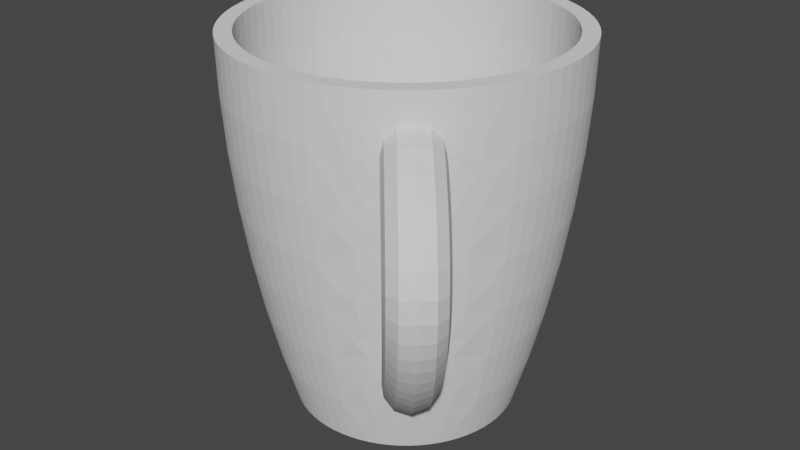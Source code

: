 # Source: Mug.blend  (saved by Blender 3.6.11; exported with 4.5.12 LTS)
import bpy
from mathutils import Matrix  # noqa: F401  (used for matrix-valued properties, if any)

bpy.ops.wm.read_factory_settings(use_empty=True)
scene = bpy.context.scene
scene.name = 'Scene'

# ---- collections
col_collection = bpy.data.collections.new('Collection'); scene.collection.children.link(col_collection)

# ---- world
world_world = bpy.data.worlds.new('World'); scene.world = world_world
world_world.use_nodes = True; world_world.node_tree.nodes.clear()
_N = world_world.node_tree.nodes; _L = world_world.node_tree.links
n0 = _N.new('ShaderNodeOutputWorld'); n0.name = 'World Output'; n0.location = (300, 300)
n1 = _N.new('ShaderNodeBackground'); n1.name = 'Background'; n1.location = (10, 300)
n1.inputs[0].default_value = (0.05088, 0.05088, 0.05088, 1.0)
_L.new(n1.outputs[0], n0.inputs[0])
n0.is_active_output = True
world_world.color = (0.05088, 0.05088, 0.05088)
world_world.use_sun_shadow = False
world_world.sun_shadow_jitter_overblur = 0.0

# ---- meshes
me_mug = bpy.data.meshes.new('mug')
me_mug.from_pydata([(-62.61, 31.65, -50.1), (-61.18, 29.87, -50.1), (-63.75, 27.6, -37.89), (-65.35, 29.59, -37.91), (-63.89, 33.55, -50.1), (-66.77, 31.72, -37.93), (-64.99, 35.56, -50.1), (-68.01, 33.97, -37.94), (-65.91, 37.66, -50.1), (-69.06, 36.33, -37.96), (-66.65, 39.82, -50.1), (-69.9, 38.79, -37.97), (-67.2, 42.05, -50.1), (-70.52, 41.31, -37.98), (-67.55, 44.31, -50.1), (-70.92, 43.89, -37.99), (-67.7, 46.6, -50.1), (-71.1, 46.49, -38.0), (-67.65, 48.89, -50.1), (-71.05, 49.1, -38.0), (-67.4, 51.16, -50.1), (-70.76, 51.7, -38.0), (-66.96, 53.41, -50.1), (-70.25, 54.26, -37.99), (-66.32, 55.61, -50.1), (-69.52, 56.77, -37.98), (-65.49, 57.74, -50.1), (-68.58, 59.19, -37.97), (-64.48, 59.8, -50.1), (-67.43, 61.51, -37.96), (-63.29, 61.76, -50.1), (-66.09, 63.72, -37.94), (-61.94, 63.6, -50.1), (-64.57, 65.8, -37.93), (-60.43, 65.33, -50.1), (-62.88, 67.72, -37.91), (-58.78, 66.91, -50.1), (-61.04, 69.49, -37.89), (-65.95, 25.67, -25.54), (-67.68, 27.84, -25.57), (-69.24, 30.16, -25.6), (-70.6, 32.63, -25.62), (-71.76, 35.22, -25.65), (-72.68, 37.91, -25.67), (-73.37, 40.69, -25.68), (-73.82, 43.53, -25.69), (-74.02, 46.41, -25.7), (-73.96, 49.29, -25.7), (-73.64, 52.16, -25.7), (-73.08, 54.99, -25.69), (-72.27, 57.75, -25.68), (-71.23, 60.41, -25.67), (-69.96, 62.97, -25.65), (-68.48, 65.39, -25.62), (-66.82, 67.66, -25.6), (-64.97, 69.76, -25.57), (-62.97, 71.68, -25.54), (-67.76, 24.08, -13.09), (-69.62, 26.4, -13.12), (-71.29, 28.89, -13.15), (-72.75, 31.53, -13.17), (-73.99, 34.31, -13.19), (-74.99, 37.21, -13.21), (-75.74, 40.2, -13.22), (-76.22, 43.25, -13.24), (-76.43, 46.34, -13.24), (-76.37, 49.45, -13.24), (-76.03, 52.54, -13.24), (-75.42, 55.58, -13.24), (-74.55, 58.54, -13.22), (-73.43, 61.41, -13.21), (-72.06, 64.16, -13.19), (-70.48, 66.75, -13.17), (-68.68, 69.19, -13.15), (-66.71, 71.44, -13.12), (-64.56, 73.49, -13.09), (-69.18, 22.84, -0.5476), (-71.14, 25.28, -0.5694), (-72.91, 27.9, -0.5899), (-74.45, 30.69, -0.6087), (-75.76, 33.62, -0.6253), (-76.82, 36.67, -0.6394), (-77.6, 39.82, -0.6507), (-78.11, 43.04, -0.6589), (-78.33, 46.3, -0.6639), (-78.27, 49.57, -0.6656), (-77.91, 52.82, -0.6639), (-77.27, 56.03, -0.6589), (-76.35, 59.16, -0.6507), (-75.17, 62.18, -0.6394), (-73.73, 65.07, -0.6253), (-72.05, 67.81, -0.6087), (-70.16, 70.37, -0.5899), (-68.07, 72.75, -0.5694), (-65.81, 74.92, -0.5476), (-70.21, 21.93, 12.06), (-72.25, 24.48, 12.05), (-74.09, 27.21, 12.04), (-75.7, 30.11, 12.03), (-77.05, 33.15, 12.02), (-78.14, 36.31, 12.01), (-78.95, 39.58, 12.0), (-79.48, 42.91, 12.0), (-79.71, 46.28, 12.0), (-79.64, 49.66, 12.0), (-79.27, 53.02, 12.0), (-78.61, 56.34, 12.0), (-77.66, 59.57, 12.0), (-76.43, 62.7, 12.01), (-74.94, 65.7, 12.02), (-73.21, 68.54, 12.03), (-71.24, 71.21, 12.04), (-69.07, 73.68, 12.05), (-66.71, 75.94, 12.06), (-70.83, 21.39, 24.72), (-72.94, 24.01, 24.72), (-74.82, 26.82, 24.71), (-76.47, 29.79, 24.71), (-77.85, 32.9, 24.71), (-78.96, 36.14, 24.7), (-79.78, 39.46, 24.7), (-80.31, 42.85, 24.7), (-80.54, 46.28, 24.7), (-80.47, 49.71, 24.7), (-80.1, 53.13, 24.7), (-79.43, 56.5, 24.7), (-78.46, 59.79, 24.7), (-77.22, 62.98, 24.7), (-75.7, 66.05, 24.71), (-73.93, 68.96, 24.71), (-71.92, 71.69, 24.71), (-69.69, 74.23, 24.72), (-67.26, 76.56, 24.72), (-71.04, 21.2, 37.4), (-73.19, 23.88, 37.4), (-75.1, 26.74, 37.4), (-76.76, 29.75, 37.4), (-78.14, 32.89, 37.4), (-79.25, 36.14, 37.4), (-80.07, 39.48, 37.4), (-80.59, 42.87, 37.4), (-80.82, 46.3, 37.4), (-80.75, 49.73, 37.4), (-80.38, 53.15, 37.4), (-79.71, 56.52, 37.4), (-78.75, 59.82, 37.4), (-77.51, 63.02, 37.4), (-75.99, 66.1, 37.4), (-74.21, 69.04, 37.4), (-72.18, 71.81, 37.4), (-69.92, 74.39, 37.4), (-67.44, 76.77, 37.4), (-68.21, 23.69, 37.4), (-70.16, 26.11, 37.4), (-71.89, 28.69, 37.4), (-73.38, 31.41, 37.4), (-74.64, 34.26, 37.4), (-75.64, 37.2, 37.4), (-76.38, 40.21, 37.4), (-76.85, 43.28, 37.4), (-77.06, 46.38, 37.4), (-76.99, 49.49, 37.4), (-76.66, 52.58, 37.4), (-76.06, 55.63, 37.4), (-75.19, 58.61, 37.4), (-74.06, 61.51, 37.4), (-72.69, 64.29, 37.4), (-71.08, 66.95, 37.4), (-69.25, 69.46, 37.4), (-67.2, 71.8, 37.4), (-64.96, 73.95, 37.4), (-68.02, 23.86, 25.28), (-69.93, 26.23, 25.28), (-71.63, 28.77, 25.27), (-73.12, 31.45, 25.27), (-74.37, 34.27, 25.27), (-75.37, 37.19, 25.27), (-76.11, 40.2, 25.26), (-76.59, 43.26, 25.26), (-76.8, 46.36, 25.26), (-76.74, 49.47, 25.26), (-76.4, 52.56, 25.26), (-75.8, 55.61, 25.26), (-74.92, 58.59, 25.26), (-73.8, 61.48, 25.27), (-72.43, 64.24, 25.27), (-70.83, 66.88, 25.27), (-69.01, 69.35, 25.27), (-66.99, 71.65, 25.28), (-64.79, 73.75, 25.28), (-67.45, 24.35, 13.18), (-69.3, 26.66, 13.17), (-70.96, 29.12, 13.16), (-72.41, 31.74, 13.15), (-73.64, 34.49, 13.14), (-74.63, 37.36, 13.13), (-75.36, 40.3, 13.13), (-75.83, 43.32, 13.12), (-76.04, 46.37, 13.12), (-75.98, 49.42, 13.12), (-75.65, 52.47, 13.12), (-75.05, 55.46, 13.12), (-74.19, 58.39, 13.13), (-73.08, 61.22, 13.13), (-71.73, 63.93, 13.14), (-70.17, 66.5, 13.15), (-68.39, 68.91, 13.16), (-66.42, 71.14, 13.17), (-64.29, 73.19, 13.18), (-66.51, 25.18, 1.121), (-68.29, 27.38, 1.102), (-69.88, 29.75, 1.084), (-71.28, 32.27, 1.067), (-72.46, 34.92, 1.053), (-73.41, 37.68, 1.04), (-74.12, 40.53, 1.031), (-74.58, 43.44, 1.023), (-74.79, 46.39, 1.019), (-74.73, 49.34, 1.017), (-74.4, 52.28, 1.019), (-73.82, 55.18, 1.023), (-72.99, 58.01, 1.031), (-71.92, 60.74, 1.04), (-70.62, 63.35, 1.053), (-69.11, 65.83, 1.067), (-67.4, 68.14, 1.084), (-65.51, 70.29, 1.102), (-63.47, 72.25, 1.121), (-65.21, 26.32, -10.88), (-66.89, 28.41, -10.9), (-68.4, 30.66, -10.93), (-69.72, 33.04, -10.95), (-70.84, 35.55, -10.97), (-71.75, 38.17, -10.98), (-72.42, 40.87, -11.0), (-72.86, 43.63, -11.01), (-73.05, 46.43, -11.01), (-72.99, 49.23, -11.01), (-72.68, 52.02, -11.01), (-72.13, 54.77, -11.01), (-71.35, 57.45, -11.0), (-70.33, 60.04, -10.98), (-69.1, 62.52, -10.97), (-67.66, 64.86, -10.95), (-66.05, 67.06, -10.93), (-64.26, 69.09, -10.9), (-62.33, 70.95, -10.88), (-63.56, 27.78, -22.8), (-65.12, 29.73, -22.83), (-66.53, 31.82, -22.85), (-67.76, 34.05, -22.87), (-68.8, 36.38, -22.89), (-69.63, 38.82, -22.91), (-70.26, 41.33, -22.92), (-70.66, 43.89, -22.93), (-70.84, 46.48, -22.94), (-70.78, 49.09, -22.94), (-70.5, 51.68, -22.94), (-69.99, 54.23, -22.93), (-69.26, 56.72, -22.92), (-68.32, 59.12, -22.91), (-67.17, 61.43, -22.89), (-65.84, 63.61, -22.87), (-64.34, 65.66, -22.85), (-62.67, 67.56, -22.83), (-60.87, 69.29, -22.8), (-61.55, 29.54, -34.63), (-62.98, 31.33, -34.64), (-64.27, 33.25, -34.66), (-65.38, 35.28, -34.68), (-66.33, 37.41, -34.69), (-67.08, 39.62, -34.7), (-67.65, 41.89, -34.71), (-68.01, 44.21, -34.72), (-68.17, 46.56, -34.72), (-68.12, 48.92, -34.72), (-67.86, 51.26, -34.72), (-67.4, 53.56, -34.72), (-66.75, 55.82, -34.71), (-65.89, 58.0, -34.7), (-64.86, 60.1, -34.69), (-63.65, 62.09, -34.68), (-62.28, 63.96, -34.66), (-60.76, 65.69, -34.64), (-59.11, 67.28, -34.63), (-59.19, 31.61, -46.34), (-60.48, 33.22, -46.34), (-61.62, 34.93, -46.34), (-62.62, 36.73, -46.34), (-63.45, 38.62, -46.34), (-64.11, 40.57, -46.34), (-64.6, 42.57, -46.34), (-64.92, 44.6, -46.34), (-65.05, 46.66, -46.34), (-65.01, 48.71, -46.34), (-64.79, 50.76, -46.34), (-64.39, 52.78, -46.34), (-63.81, 54.76, -46.34), (-63.07, 56.68, -46.34), (-62.16, 58.53, -46.34), (-61.09, 60.29, -46.34), (-59.88, 61.95, -46.34), (-58.52, 63.5, -46.34), (-57.03, 64.92, -46.34), (-31.46, 13.01, 37.4), (-34.48, 12.27, 37.4), (-33.74, 8.579, 37.4), (-30.41, 9.398, 37.4), (-28.52, 14.01, 37.4), (-27.15, 10.5, 37.4), (-25.68, 15.26, 37.4), (-24.01, 11.89, 37.4), (-22.96, 16.76, 37.4), (-21.0, 13.55, 37.4), (-20.37, 18.49, 37.4), (-18.15, 15.46, 37.4), (-17.95, 20.44, 37.4), (-15.47, 17.61, 37.4), (-31.54, 13.25, 25.28), (-34.53, 12.52, 25.28), (-28.62, 14.25, 25.28), (-25.79, 15.49, 25.28), (-23.09, 16.98, 25.28), (-20.52, 18.7, 25.28), (-18.12, 20.63, 25.28), (-31.75, 13.98, 13.18), (-34.68, 13.26, 13.18), (-28.89, 14.95, 13.17), (-26.13, 16.17, 13.17), (-23.48, 17.63, 13.17), (-20.97, 19.31, 13.18), (-18.62, 21.2, 13.18), (-32.1, 15.18, 1.114), (-34.92, 14.48, 1.121), (-29.35, 16.12, 1.11), (-26.68, 17.29, 1.109), (-24.13, 18.7, 1.11), (-21.71, 20.32, 1.114), (-19.44, 22.13, 1.121), (-32.59, 16.84, -10.89), (-35.26, 16.18, -10.88), (-29.98, 17.73, -10.89), (-27.45, 18.84, -10.89), (-25.03, 20.18, -10.89), (-22.73, 21.71, -10.89), (-20.59, 23.43, -10.88), (-33.21, 18.96, -22.81), (-35.69, 18.34, -22.8), (-30.78, 19.78, -22.81), (-28.42, 20.82, -22.82), (-26.17, 22.06, -22.81), (-24.04, 23.49, -22.81), (-22.04, 25.09, -22.8), (-33.95, 21.52, -34.63), (-36.22, 20.97, -34.63), (-31.75, 22.28, -34.64), (-29.61, 23.22, -34.64), (-27.56, 24.34, -34.64), (-25.62, 25.64, -34.63), (-23.81, 27.1, -34.63), (-34.83, 24.54, -46.34), (-36.83, 24.05, -46.34), (-32.88, 25.2, -46.34), (-31.0, 26.03, -46.34), (-29.19, 27.02, -46.34), (-27.48, 28.17, -46.34), (-25.88, 29.46, -46.34), (-59.59, 28.21, -50.1), (-61.97, 25.75, -37.9), (-57.87, 26.7, -50.1), (-60.03, 24.05, -37.91), (-56.02, 25.35, -50.1), (-57.94, 22.52, -37.92), (-54.06, 24.17, -50.1), (-55.72, 21.18, -37.93), (-52.01, 23.15, -50.1), (-53.39, 20.03, -37.94), (-49.87, 22.33, -50.1), (-50.97, 19.09, -37.94), (-47.67, 21.69, -50.1), (-48.47, 18.36, -37.94), (-45.43, 21.24, -50.1), (-45.92, 17.86, -37.93), (-43.15, 21.0, -50.1), (-43.34, 17.58, -37.92), (-40.86, 20.95, -50.1), (-40.76, 17.53, -37.91), (-38.58, 21.1, -50.1), (-38.18, 17.7, -37.9), (-36.31, 21.45, -50.1), (-35.64, 18.09, -37.89), (-64.0, 23.65, -25.56), (-61.87, 21.78, -25.58), (-59.58, 20.1, -25.6), (-57.14, 18.62, -25.61), (-54.57, 17.36, -25.61), (-51.9, 16.32, -25.62), (-49.16, 15.53, -25.61), (-46.35, 14.97, -25.61), (-43.51, 14.67, -25.6), (-40.67, 14.61, -25.58), (-37.85, 14.79, -25.56), (-35.07, 15.22, -25.54), (-65.67, 21.91, -13.11), (-63.39, 19.91, -13.13), (-60.92, 18.1, -13.14), (-58.3, 16.51, -13.15), (-55.55, 15.15, -13.16), (-52.68, 14.04, -13.16), (-49.72, 13.18, -13.16), (-46.71, 12.59, -13.15), (-43.66, 12.26, -13.14), (-40.61, 12.2, -13.13), (-37.58, 12.4, -13.11), (-34.6, 12.86, -13.09), (-66.98, 20.54, -0.5633), (-64.57, 18.43, -0.5766), (-61.98, 16.52, -0.5873), (-59.21, 14.85, -0.5951), (-56.31, 13.42, -0.5999), (-53.29, 12.24, -0.6015), (-50.17, 11.34, -0.5999), (-46.99, 10.71, -0.5951), (-43.78, 10.37, -0.5873), (-40.57, 10.3, -0.5766), (-37.37, 10.52, -0.5633), (-34.23, 11.0, -0.5476), (-67.92, 19.55, 12.05), (-65.42, 17.36, 12.05), (-62.73, 15.38, 12.04), (-59.86, 13.64, 12.04), (-56.86, 12.16, 12.03), (-53.73, 10.95, 12.03), (-50.5, 10.01, 12.03), (-47.21, 9.36, 12.04), (-43.88, 9.001, 12.04), (-40.54, 8.935, 12.05), (-37.23, 9.158, 12.05), (-33.96, 9.664, 12.06), (-68.48, 18.94, 24.72), (-65.92, 16.7, 24.72), (-63.17, 14.68, 24.71), (-60.25, 12.91, 24.71), (-57.18, 11.4, 24.71), (-53.99, 10.16, 24.71), (-50.7, 9.205, 24.71), (-47.35, 8.542, 24.71), (-43.95, 8.175, 24.71), (-40.54, 8.105, 24.72), (-37.15, 8.333, 24.72), (-33.8, 8.852, 24.72), (-68.66, 18.72, 37.4), (-66.08, 16.46, 37.4), (-63.3, 14.43, 37.4), (-60.37, 12.65, 37.4), (-57.28, 11.14, 37.4), (-54.08, 9.895, 37.4), (-50.78, 8.936, 37.4), (-47.41, 8.269, 37.4), (-44.0, 7.898, 37.4), (-40.56, 7.826, 37.4), (-37.14, 8.053, 37.4), (-66.06, 21.44, 37.4), (-65.9, 21.64, 25.28), (-63.72, 19.4, 37.4), (-63.58, 19.61, 25.28), (-61.22, 17.56, 37.4), (-61.1, 17.79, 25.27), (-58.56, 15.95, 37.4), (-58.45, 16.19, 25.27), (-55.77, 14.58, 37.4), (-55.68, 14.82, 25.27), (-52.87, 13.46, 37.4), (-52.79, 13.7, 25.27), (-49.89, 12.59, 37.4), (-49.82, 12.84, 25.27), (-46.84, 11.99, 37.4), (-46.78, 12.24, 25.27), (-43.75, 11.65, 37.4), (-43.71, 11.91, 25.27), (-40.65, 11.59, 37.4), (-40.63, 11.84, 25.28), (-37.55, 11.79, 37.4), (-37.56, 12.05, 25.28), (-65.38, 22.2, 13.17), (-63.12, 20.21, 13.17), (-60.69, 18.43, 13.16), (-58.1, 16.86, 13.16), (-55.38, 15.52, 13.15), (-52.55, 14.42, 13.15), (-49.63, 13.57, 13.15), (-46.66, 12.99, 13.16), (-43.65, 12.66, 13.16), (-40.63, 12.6, 13.17), (-37.63, 12.8, 13.17), (-64.52, 23.1, 1.107), (-62.35, 21.2, 1.095), (-60.0, 19.48, 1.086), (-57.51, 17.96, 1.079), (-54.88, 16.67, 1.075), (-52.15, 15.6, 1.074), (-49.33, 14.79, 1.075), (-46.46, 14.22, 1.079), (-43.56, 13.91, 1.086), (-40.65, 13.85, 1.095), (-37.76, 14.05, 1.107), (-63.33, 24.36, -10.9), (-61.26, 22.55, -10.91), (-59.04, 20.92, -10.92), (-56.67, 19.48, -10.93), (-54.18, 18.25, -10.94), (-51.59, 17.25, -10.94), (-48.92, 16.47, -10.94), (-46.2, 15.94, -10.93), (-43.45, 15.64, -10.92), (-40.69, 15.58, -10.91), (-37.95, 15.77, -10.9), (-61.8, 25.95, -22.82), (-59.88, 24.26, -22.83), (-57.81, 22.75, -22.85), (-55.61, 21.41, -22.86), (-53.29, 20.27, -22.86), (-50.88, 19.34, -22.86), (-48.4, 18.62, -22.86), (-45.87, 18.12, -22.86), (-43.31, 17.84, -22.85), (-40.75, 17.79, -22.83), (-38.2, 17.96, -22.82), (-59.94, 27.87, -34.64), (-58.19, 26.34, -34.65), (-56.31, 24.96, -34.66), (-54.31, 23.75, -34.66), (-52.21, 22.72, -34.67), (-50.03, 21.87, -34.67), (-47.78, 21.22, -34.67), (-45.48, 20.76, -34.66), (-43.16, 20.51, -34.66), (-40.83, 20.46, -34.65), (-38.51, 20.62, -34.64), (-57.76, 30.13, -46.34), (-56.21, 28.77, -46.34), (-54.55, 27.55, -46.34), (-52.79, 26.49, -46.34), (-50.94, 25.58, -46.34), (-49.02, 24.83, -46.34), (-47.05, 24.26, -46.34), (-45.03, 23.86, -46.34), (-42.98, 23.64, -46.34), (-40.92, 23.59, -46.34), (-38.87, 23.73, -46.34), (-58.02, 50.56, -50.1), (-61.7, 55.92, -50.1), (-54.77, 55.1, -50.1), (-63.95, 52.6, -50.1), (-59.31, 45.34, -50.1), (-64.09, 48.55, -50.1), (-64.8, 44.67, -50.1), (-60.91, 37.57, -50.1), (-61.16, 33.19, -50.1), (-57.23, 33.33, -50.1), (-51.61, 45.56, -50.1), (-46.82, 47.69, -50.1), (-45.4, 43.73, -50.1), (-50.72, 50.85, -50.1), (-56.24, 41.12, -50.1), (-62.97, 41.18, -50.1), (-59.04, 60.06, -50.1), (-59.1, 63.77, -50.1), (-55.32, 62.97, -50.1), (-44.92, 51.13, -50.1), (-41.46, 47.19, -50.1), (-49.34, 40.26, -50.1), (-53.29, 36.8, -50.1), (-48.39, 55.08, -50.1), (-51.85, 59.02, -50.1), (-48.89, 47.66, -46.34), (-41.46, 47.19, -46.34), (-44.57, 50.74, -46.34), (-45.0, 44.08, -46.34), (-61.22, 51.89, -46.34), (-57.8, 47.33, -46.34), (-54.9, 53.37, -46.34), (-62.59, 48.49, -46.34), (-59.12, 34.45, -46.34), (-58.68, 37.76, -46.34), (-55.64, 34.73, -46.34), (-57.37, 62.13, -46.34), (-57.52, 58.9, -46.34), (-53.92, 61.38, -46.34), (-54.09, 42.37, -46.34), (-60.75, 42.08, -46.34), (-48.55, 40.96, -46.34), (-52.1, 37.84, -46.34), (-47.69, 54.28, -46.34), (-50.8, 57.83, -46.34), (-62.62, 45.29, -46.34), (-60.39, 55.71, -46.34), (-39.4, 36.89, -50.1), (-38.76, 41.74, -50.1), (-34.53, 39.3, -50.1), (-40.43, 42.04, -50.1), (-27.45, 27.44, -50.1), (-31.78, 27.52, -50.1), (-27.6, 31.41, -50.1), (-27.82, 24.76, -50.1), (-34.38, 24.03, -50.1), (-31.92, 22.73, -50.1), (-37.34, 26.6, -50.1), (-34.09, 22.0, -50.1), (-25.92, 26.03, -50.1), (-24.13, 27.47, -50.1), (-37.99, 43.25, -50.1), (-38.37, 31.75, -50.1), (-31.06, 35.36, -50.1), (-29.83, 23.66, -50.1), (-39.03, 42.29, -46.34), (-39.61, 37.93, -46.34), (-35.22, 40.1, -46.34), (-40.53, 42.56, -46.34), (-32.76, 29.5, -46.34), (-28.86, 29.43, -46.34), (-28.99, 33.0, -46.34), (-35.09, 26.37, -46.34), (-37.76, 28.67, -46.34), (-38.34, 43.64, -46.34), (-38.68, 33.3, -46.34), (-32.11, 36.55, -46.34), (-43.96, 39.81, -50.1), (-57.87, 29.45, -50.1), (-53.49, 29.13, -50.1), (-39.0, 23.1, -50.1), (-41.82, 25.11, -50.1), (-44.1, 31.41, -50.1), (-48.99, 34.07, -50.1), (-49.79, 27.05, -50.1), (-46.45, 24.8, -50.1), (-43.46, 41.27, -46.34), (-48.42, 28.1, -46.34), (-42.41, 27.99, -46.34), (-45.71, 34.83, -46.34), (-45.77, 25.65, -46.34), (-52.42, 31.21, -46.34), (-56.25, 31.29, -46.34), (-39.32, 25.65, -46.34), (-15.87, 18.07, 18.66), (-13.67, 15.56, 17.59), (-15.9, 13.41, 18.44), (-18.22, 16.09, 19.52), (-11.72, 13.34, 16.03), (-13.84, 11.03, 16.82), (-10.07, 11.46, 14.1), (-12.08, 8.99, 14.8), (-8.748, 9.958, 11.85), (-10.69, 7.368, 12.44), (-7.865, 8.953, 9.329), (-9.743, 6.257, 9.789), (-7.525, 8.566, 6.666), (-9.347, 5.773, 6.995), (-7.675, 8.737, 4.092), (-9.457, 5.867, 4.333), (-8.094, 9.213, 1.716), (-9.86, 6.295, 1.849), (-8.656, 9.853, -0.4626), (-10.43, 6.92, -0.4675), (-9.333, 10.62, -2.565), (-11.15, 7.704, -2.733), (-10.14, 11.54, -4.701), (-12.02, 8.663, -5.055), (-11.07, 12.6, -6.873), (-13.03, 9.789, -7.428), (-12.12, 13.8, -9.081), (-14.2, 11.08, -9.851), (-13.3, 15.13, -11.33), (-15.51, 12.53, -12.32), (-14.59, 16.61, -13.61), (-16.96, 14.15, -14.83), (-16.02, 18.24, -15.93), (-18.57, 15.94, -17.39), (-17.58, 20.01, -18.29), (-20.34, 17.91, -20.0), (-19.28, 21.94, -20.67), (-22.28, 20.07, -22.64), (-17.28, 11.64, 20.65), (-19.96, 14.7, 21.8), (-14.88, 8.902, 18.85), (-12.82, 6.556, 16.56), (-11.18, 4.678, 13.83), (-10.03, 3.369, 10.73), (-9.51, 2.766, 7.424), (-9.577, 2.837, 4.332), (-9.997, 3.309, 1.482), (-10.63, 4.021, -1.166), (-11.43, 4.93, -3.753), (-12.42, 6.053, -6.401), (-13.59, 7.379, -9.104), (-14.94, 8.906, -11.86), (-16.46, 10.63, -14.65), (-18.15, 12.55, -17.49), (-20.03, 14.68, -20.37), (-22.09, 17.02, -23.28), (-24.36, 19.6, -26.21), (-17.41, 10.53, 23.58), (-20.57, 14.13, 24.87), (-14.59, 7.331, 21.5), (-12.19, 4.592, 18.8), (-10.26, 2.396, 15.57), (-8.902, 0.856, 11.88), (-8.258, 0.1247, 7.901), (-8.313, 0.1877, 4.21), (-8.795, 0.7382, 0.8587), (-9.532, 1.578, -2.212), (-10.47, 2.652, -5.185), (-11.64, 3.98, -8.204), (-13.01, 5.547, -11.27), (-14.59, 7.347, -14.37), (-16.37, 9.375, -17.49), (-18.36, 11.63, -20.65), (-20.55, 14.13, -23.83), (-22.96, 16.88, -27.01), (-25.61, 19.89, -30.19), (-16.17, 10.31, 26.48), (-19.81, 14.49, 27.95), (-12.96, 6.615, 24.07), (-10.24, 3.471, 20.94), (-8.059, 0.958, 17.19), (-6.544, -0.7992, 12.9), (-5.826, -1.647, 8.287), (-5.894, -1.598, 3.979), (-6.465, -0.9756, 0.08944), (-7.334, -0.01244, -3.434), (-8.442, 1.223, -6.811), (-9.804, 2.747, -10.21), (-11.4, 4.542, -13.63), (-13.24, 6.599, -17.07), (-15.29, 8.912, -20.52), (-17.58, 11.48, -23.97), (-20.1, 14.32, -27.43), (-22.86, 17.43, -30.86), (-25.89, 20.85, -34.24), (-13.92, 11.12, 28.59), (-17.92, 15.74, 30.19), (-10.4, 7.047, 25.94), (-7.415, 3.593, 22.48), (-5.054, 0.8486, 18.34), (-3.427, -1.058, 13.65), (-2.645, -1.998, 8.651), (-2.69, -1.995, 3.897), (-3.3, -1.347, -0.44), (-4.253, -0.3065, -4.363), (-5.478, 1.044, -8.104), (-6.988, 2.716, -11.85), (-8.764, 4.689, -15.6), (-10.8, 6.949, -19.35), (-13.08, 9.491, -23.11), (-15.61, 12.32, -26.85), (-18.4, 15.43, -30.57), (-21.46, 18.85, -34.25), (-24.81, 22.6, -37.83), (-11.35, 12.92, 29.37), (-15.52, 17.66, 31.01), (-7.672, 8.734, 26.64), (-4.568, 5.2, 23.09), (-2.126, 2.42, 18.88), (-0.4414, 0.5025, 14.21), (0.4264, -0.4853, 9.321), (0.5123, -0.5832, 4.511), (0.0, 0.0, 0.0), (-0.9039, 1.029, -4.133), (-2.113, 2.406, -8.084), (-3.634, 4.137, -12.04), (-5.444, 6.197, -16.01), (-7.53, 8.572, -19.97), (-9.886, 11.25, -23.94), (-12.51, 14.24, -27.9), (-15.42, 17.55, -31.83), (-18.62, 21.2, -35.71), (-22.14, 25.21, -39.48), (-21.94, 13.59, 20.03), (-26.51, 11.23, 21.67), (-24.36, 12.54, 16.76), (-23.13, 12.69, 23.98), (-19.5, 15.4, 16.72), (-22.2, 14.09, 12.33), (-27.33, 11.59, 12.42), (-26.22, 12.94, 4.208), (-21.21, 15.23, 7.477), (-25.13, 12.9, 8.878), (-21.76, 15.56, 2.375), (-16.48, 16.78, 34.04), (-15.48, 17.62, 34.2), (-25.87, 25.08, -47.41), (-23.11, 26.3, -44.8), (-29.3, 11.37, 7.374), (-16.63, 18.93, 5.478), (-23.56, 18.15, -18.07), (-29.4, 15.43, -18.82), (-26.96, 17.33, -22.72), (-27.36, 15.44, -14.63), (-16.2, 18.44, 12.06), (-25.55, 23.66, -42.68), (-29.88, 18.42, -32.54), (-29.22, 10.49, 17.46), (-28.94, 20.81, -39.72), (-32.61, 21.13, -45.79), (-30.54, 12.95, -7.375), (-26.81, 10.83, 27.36), (-17.15, 19.52, -1.091), (-17.76, 20.22, -7.642), (-22.55, 16.61, -7.277), (-26.38, 13.46, -0.1962), (-23.06, 15.45, -2.178), (-27.24, 13.74, -4.642), (-27.27, 14.63, -10.07), (-22.35, 17.71, -12.42), (-29.52, 9.706, 32.82), (-18.47, 21.03, -14.17), (-22.92, 12.61, 28.29), (-25.49, 11.24, 32.71), (-29.06, 22.85, -46.51), (-28.26, 17.85, -27.5), (-21.25, 13.43, 33.05), (-21.73, 64.52, -50.1), (-23.32, 66.17, -50.1), (-20.92, 68.61, -37.91), (-19.16, 66.78, -37.89), (-25.04, 67.68, -50.1), (-22.85, 70.3, -37.93), (-26.89, 69.03, -50.1), (-24.92, 71.82, -37.94), (-28.85, 70.22, -50.1), (-27.13, 73.16, -37.96), (-30.9, 71.23, -50.1), (-29.46, 74.31, -37.97), (-33.04, 72.05, -50.1), (-31.88, 75.26, -37.98), (-35.24, 72.69, -50.1), (-34.38, 75.99, -37.99), (-37.48, 73.14, -50.1), (-36.94, 76.5, -38.0), (-39.76, 73.39, -50.1), (-39.54, 76.78, -38.0), (-42.05, 73.43, -50.1), (-42.15, 76.83, -38.0), (-44.34, 73.28, -50.1), (-44.76, 76.66, -37.99), (-46.6, 72.93, -50.1), (-47.33, 76.26, -37.98), (-48.82, 72.39, -50.1), (-49.86, 75.63, -37.97), (-50.99, 71.65, -50.1), (-52.31, 74.79, -37.96), (-53.09, 70.72, -50.1), (-54.68, 73.75, -37.94), (-55.09, 69.62, -50.1), (-56.93, 72.51, -37.93), (-57.0, 68.35, -50.1), (-59.06, 71.08, -37.91), (-18.88, 70.71, -25.57), (-16.96, 68.71, -25.54), (-20.99, 72.55, -25.6), (-23.26, 74.22, -25.62), (-25.68, 75.69, -25.65), (-28.23, 76.96, -25.67), (-30.9, 78.01, -25.68), (-33.66, 78.81, -25.69), (-36.49, 79.38, -25.7), (-39.35, 79.69, -25.7), (-42.24, 79.75, -25.7), (-45.11, 79.55, -25.69), (-47.95, 79.11, -25.68), (-50.73, 78.42, -25.67), (-53.43, 77.49, -25.65), (-56.02, 76.34, -25.62), (-58.49, 74.98, -25.6), (-60.81, 73.42, -25.57), (-17.21, 72.44, -13.12), (-15.15, 70.3, -13.09), (-19.46, 74.42, -13.15), (-21.89, 76.21, -13.17), (-24.49, 77.8, -13.19), (-27.23, 79.16, -13.21), (-30.1, 80.29, -13.22), (-33.07, 81.16, -13.24), (-36.11, 81.77, -13.24), (-39.2, 82.1, -13.24), (-42.3, 82.17, -13.24), (-45.4, 81.95, -13.24), (-48.45, 81.47, -13.22), (-51.44, 80.73, -13.21), (-54.34, 79.73, -13.19), (-57.12, 78.49, -13.17), (-59.76, 77.02, -13.15), (-62.25, 75.35, -13.12), (-15.9, 73.81, -0.5694), (-13.73, 71.55, -0.5476), (-18.27, 75.9, -0.5899), (-20.84, 77.79, -0.6087), (-23.58, 79.46, -0.6253), (-26.47, 80.9, -0.6394), (-29.49, 82.09, -0.6507), (-32.62, 83.01, -0.6589), (-35.82, 83.65, -0.6639), (-39.07, 84.0, -0.6656), (-42.35, 84.07, -0.6639), (-45.61, 83.85, -0.6589), (-48.82, 83.34, -0.6507), (-51.97, 82.55, -0.6394), (-55.03, 81.5, -0.6253), (-57.96, 80.19, -0.6087), (-60.75, 78.64, -0.5899), (-63.37, 76.88, -0.5694), (-14.97, 74.81, 12.05), (-12.71, 72.45, 12.06), (-17.44, 76.98, 12.04), (-20.1, 78.94, 12.03), (-22.95, 80.68, 12.02), (-25.94, 82.17, 12.01), (-29.07, 83.39, 12.0), (-32.31, 84.34, 12.0), (-35.62, 85.01, 12.0), (-38.99, 85.37, 12.0), (-42.37, 85.44, 12.0), (-45.74, 85.21, 12.0), (-49.07, 84.69, 12.0), (-52.33, 83.88, 12.01), (-55.5, 82.79, 12.02), (-58.54, 81.43, 12.03), (-61.44, 79.83, 12.04), (-64.17, 77.99, 12.05), (-14.41, 75.43, 24.72), (-12.08, 72.99, 24.72), (-16.95, 77.66, 24.71), (-19.69, 79.67, 24.71), (-22.6, 81.44, 24.71), (-25.66, 82.95, 24.7), (-28.85, 84.2, 24.7), (-32.15, 85.16, 24.7), (-35.51, 85.83, 24.7), (-38.93, 86.2, 24.7), (-42.37, 86.28, 24.7), (-45.8, 86.04, 24.7), (-49.19, 85.51, 24.7), (-52.51, 84.69, 24.7), (-55.74, 83.58, 24.71), (-58.86, 82.2, 24.71), (-61.83, 80.56, 24.71), (-64.64, 78.67, 24.72), (-14.25, 75.66, 37.4), (-11.87, 73.18, 37.4), (-16.84, 77.92, 37.4), (-19.61, 79.95, 37.4), (-22.55, 81.73, 37.4), (-25.63, 83.24, 37.4), (-28.83, 84.49, 37.4), (-32.13, 85.45, 37.4), (-35.5, 86.11, 37.4), (-38.91, 86.48, 37.4), (-42.35, 86.56, 37.4), (-45.78, 86.33, 37.4), (-49.17, 85.8, 37.4), (-52.51, 84.98, 37.4), (-55.76, 83.88, 37.4), (-58.9, 82.49, 37.4), (-61.91, 80.84, 37.4), (-64.77, 78.92, 37.4), (-14.7, 70.69, 37.4), (-16.85, 72.94, 37.4), (-19.19, 74.98, 37.4), (-21.7, 76.82, 37.4), (-24.35, 78.43, 37.4), (-27.14, 79.8, 37.4), (-30.04, 80.92, 37.4), (-33.02, 81.79, 37.4), (-36.07, 82.39, 37.4), (-39.16, 82.73, 37.4), (-42.26, 82.79, 37.4), (-45.36, 82.59, 37.4), (-48.43, 82.11, 37.4), (-51.45, 81.37, 37.4), (-54.39, 80.37, 37.4), (-57.23, 79.12, 37.4), (-59.96, 77.62, 37.4), (-62.54, 75.89, 37.4), (-17.0, 72.72, 25.28), (-14.89, 70.53, 25.28), (-19.3, 74.74, 25.27), (-21.77, 76.56, 25.27), (-24.4, 78.16, 25.27), (-27.17, 79.53, 25.27), (-30.06, 80.66, 25.26), (-33.04, 81.53, 25.26), (-36.08, 82.14, 25.26), (-39.17, 82.47, 25.26), (-42.28, 82.54, 25.26), (-45.38, 82.33, 25.26), (-48.45, 81.85, 25.26), (-51.45, 81.1, 25.27), (-54.38, 80.1, 25.27), (-57.19, 78.85, 25.27), (-59.88, 77.37, 25.27), (-62.42, 75.66, 25.28), (-17.5, 72.16, 13.17), (-15.46, 70.03, 13.18), (-19.74, 74.12, 13.16), (-22.15, 75.9, 13.15), (-24.72, 77.47, 13.14), (-27.43, 78.82, 13.13), (-30.26, 79.92, 13.13), (-33.18, 80.78, 13.12), (-36.18, 81.38, 13.12), (-39.22, 81.71, 13.12), (-42.28, 81.78, 13.12), (-45.33, 81.57, 13.12), (-48.34, 81.09, 13.13), (-51.29, 80.36, 13.13), (-54.15, 79.37, 13.14), (-56.9, 78.15, 13.15), (-59.52, 76.7, 13.16), (-61.99, 75.04, 13.17), (-18.36, 71.25, 1.102), (-16.4, 69.2, 1.121), (-20.5, 73.13, 1.084), (-22.82, 74.84, 1.067), (-25.3, 76.36, 1.053), (-27.91, 77.66, 1.04), (-30.64, 78.73, 1.031), (-33.47, 79.56, 1.023), (-36.36, 80.14, 1.019), (-39.3, 80.46, 1.017), (-42.26, 80.52, 1.019), (-45.21, 80.32, 1.023), (-48.12, 79.86, 1.031), (-50.96, 79.15, 1.04), (-53.72, 78.2, 1.053), (-56.37, 77.01, 1.067), (-58.89, 75.62, 1.084), (-61.26, 74.02, 1.102), (-19.56, 69.99, -10.9), (-17.7, 68.06, -10.88), (-21.59, 71.78, -10.93), (-23.78, 73.4, -10.95), (-26.13, 74.83, -10.97), (-28.61, 76.07, -10.98), (-31.2, 77.08, -11.0), (-33.88, 77.87, -11.01), (-36.63, 78.42, -11.01), (-39.42, 78.72, -11.01), (-42.22, 78.78, -11.01), (-45.02, 78.59, -11.01), (-47.78, 78.15, -11.0), (-50.48, 77.48, -10.98), (-53.09, 76.58, -10.97), (-55.6, 75.46, -10.95), (-57.99, 74.14, -10.93), (-60.24, 72.63, -10.9), (-21.09, 68.41, -22.83), (-19.36, 66.6, -22.8), (-22.99, 70.07, -22.85), (-25.03, 71.58, -22.87), (-27.22, 72.91, -22.89), (-29.52, 74.05, -22.91), (-31.93, 75.0, -22.92), (-34.42, 75.73, -22.93), (-36.97, 76.23, -22.94), (-39.56, 76.52, -22.94), (-42.16, 76.57, -22.94), (-44.76, 76.39, -22.93), (-47.32, 75.99, -22.92), (-49.83, 75.37, -22.91), (-52.26, 74.53, -22.89), (-54.6, 73.49, -22.87), (-56.82, 72.26, -22.85), (-58.92, 70.86, -22.83), (-22.96, 66.49, -34.64), (-21.37, 64.84, -34.63), (-24.69, 68.01, -34.66), (-26.56, 69.38, -34.68), (-28.55, 70.59, -34.69), (-30.64, 71.63, -34.7), (-32.83, 72.48, -34.71), (-35.08, 73.14, -34.72), (-37.39, 73.6, -34.72), (-39.73, 73.85, -34.72), (-42.09, 73.9, -34.72), (-44.43, 73.74, -34.72), (-46.75, 73.38, -34.71), (-49.03, 72.82, -34.7), (-51.24, 72.06, -34.69), (-53.37, 71.12, -34.68), (-55.4, 70.0, -34.66), (-57.32, 68.72, -34.64), (-25.15, 64.25, -46.34), (-23.72, 62.77, -46.34), (-26.7, 65.61, -46.34), (-28.36, 66.83, -46.34), (-30.12, 67.89, -46.34), (-31.97, 68.8, -46.34), (-33.89, 69.55, -46.34), (-35.87, 70.12, -46.34), (-37.89, 70.52, -46.34), (-39.93, 70.74, -46.34), (-41.99, 70.79, -46.34), (-44.05, 70.65, -46.34), (-46.08, 70.34, -46.34), (-48.08, 69.84, -46.34), (-50.03, 69.18, -46.34), (-51.91, 68.35, -46.34), (-53.72, 67.36, -46.34), (-55.43, 66.21, -46.34), (-7.724, 35.77, 37.4), (-8.847, 32.88, 37.4), (-5.402, 31.36, 37.4), (-4.16, 34.57, 37.4), (-10.22, 30.09, 37.4), (-6.919, 28.28, 37.4), (-11.83, 27.43, 37.4), (-8.698, 25.34, 37.4), (-13.66, 24.92, 37.4), (-10.73, 22.57, 37.4), (-15.71, 22.59, 37.4), (-12.99, 19.99, 37.4), (-7.965, 35.85, 25.28), (-9.079, 32.98, 25.28), (-10.44, 30.21, 25.28), (-12.04, 27.57, 25.28), (-13.86, 25.08, 25.28), (-15.9, 22.76, 25.28), (-8.682, 36.1, 13.18), (-9.772, 33.29, 13.18), (-11.1, 30.58, 13.17), (-12.67, 27.99, 13.17), (-14.46, 25.55, 13.17), (-16.45, 23.28, 13.18), (-9.865, 36.5, 1.121), (-10.92, 33.79, 1.114), (-12.2, 31.18, 1.11), (-13.71, 28.69, 1.109), (-15.43, 26.33, 1.11), (-17.35, 24.14, 1.114), (-11.5, 37.05, -10.88), (-12.5, 34.49, -10.89), (-13.72, 32.01, -10.89), (-15.15, 29.65, -10.89), (-16.78, 27.42, -10.89), (-18.6, 25.34, -10.89), (-13.59, 37.76, -22.8), (-14.52, 35.37, -22.81), (-15.65, 33.07, -22.81), (-16.99, 30.87, -22.82), (-18.5, 28.8, -22.81), (-20.19, 26.86, -22.81), (-16.13, 38.62, -34.63), (-16.97, 36.44, -34.63), (-18.0, 34.35, -34.64), (-19.21, 32.35, -34.64), (-20.59, 30.47, -34.64), (-22.13, 28.71, -34.63), (-19.1, 39.62, -46.34), (-19.84, 37.7, -46.34), (-20.75, 35.86, -46.34), (-21.82, 34.09, -46.34), (-23.04, 32.43, -46.34), (-24.39, 30.88, -46.34), (-20.3, 62.73, -50.1), (-17.55, 64.77, -37.9), (-19.03, 60.83, -50.1), (-16.12, 62.63, -37.91), (-17.92, 58.82, -50.1), (-14.87, 60.36, -37.92), (-17.0, 56.73, -50.1), (-13.82, 57.99, -37.93), (-16.26, 54.56, -50.1), (-12.98, 55.53, -37.94), (-15.71, 52.33, -50.1), (-12.36, 53.0, -37.94), (-15.36, 50.07, -50.1), (-11.97, 50.43, -37.94), (-15.21, 47.79, -50.1), (-11.79, 47.84, -37.93), (-15.26, 45.5, -50.1), (-11.85, 45.25, -37.92), (-15.51, 43.22, -50.1), (-12.13, 42.68, -37.91), (-15.95, 40.97, -50.1), (-12.63, 40.14, -37.9), (-16.59, 38.77, -50.1), (-13.34, 37.67, -37.89), (-15.2, 66.51, -25.56), (-13.63, 64.16, -25.58), (-12.26, 61.67, -25.6), (-11.11, 59.06, -25.61), (-10.18, 56.35, -25.61), (-9.501, 53.58, -25.62), (-9.063, 50.75, -25.61), (-8.875, 47.89, -25.61), (-8.936, 45.04, -25.6), (-9.244, 42.22, -25.58), (-9.793, 39.44, -25.56), (-10.58, 36.74, -25.54), (-13.26, 67.94, -13.11), (-11.57, 65.42, -13.13), (-10.1, 62.75, -13.14), (-8.861, 59.94, -13.15), (-7.869, 57.04, -13.16), (-7.134, 54.05, -13.16), (-6.664, 51.01, -13.16), (-6.463, 47.94, -13.15), (-6.53, 44.88, -13.14), (-6.862, 41.84, -13.13), (-7.452, 38.86, -13.11), (-8.293, 35.96, -13.09), (-11.74, 69.07, -0.5633), (-9.954, 66.41, -0.5766), (-8.401, 63.59, -0.5873), (-7.095, 60.63, -0.5951), (-6.049, 57.57, -0.5999), (-5.275, 54.42, -0.6015), (-4.779, 51.21, -0.5999), (-4.567, 47.98, -0.5951), (-4.638, 44.75, -0.5873), (-4.989, 41.55, -0.5766), (-5.613, 38.41, -0.5633), (-6.501, 35.36, -0.5476), (-10.63, 69.87, 12.05), (-8.782, 67.11, 12.05), (-7.171, 64.19, 12.04), (-5.817, 61.12, 12.04), (-4.734, 57.95, 12.03), (-3.932, 54.69, 12.03), (-3.419, 51.37, 12.03), (-3.199, 48.02, 12.04), (-3.273, 44.67, 12.04), (-3.637, 41.36, 12.05), (-4.285, 38.1, 12.05), (-5.208, 34.92, 12.06), (-9.958, 70.35, 24.72), (-8.064, 67.52, 24.72), (-6.419, 64.54, 24.71), (-5.038, 61.41, 24.71), (-3.935, 58.17, 24.71), (-3.118, 54.85, 24.71), (-2.595, 51.47, 24.71), (-2.37, 48.05, 24.71), (-2.444, 44.64, 24.71), (-2.814, 41.25, 24.72), (-3.477, 37.91, 24.72), (-4.424, 34.66, 24.72), (-9.722, 70.5, 37.4), (-7.811, 67.65, 37.4), (-6.156, 64.64, 37.4), (-4.77, 61.49, 37.4), (-3.663, 58.24, 37.4), (-2.844, 54.91, 37.4), (-2.319, 51.51, 37.4), (-2.091, 48.08, 37.4), (-2.163, 44.65, 37.4), (-2.534, 41.23, 37.4), (-3.201, 37.86, 37.4), (-12.75, 68.27, 37.4), (-12.97, 68.14, 25.28), (-11.03, 65.69, 37.4), (-11.26, 65.58, 25.28), (-9.529, 62.97, 37.4), (-9.769, 62.88, 25.27), (-8.276, 60.13, 37.4), (-8.521, 60.05, 25.27), (-7.275, 57.19, 37.4), (-7.523, 57.12, 25.27), (-6.534, 54.17, 37.4), (-6.784, 54.12, 25.27), (-6.058, 51.1, 37.4), (-6.311, 51.06, 25.27), (-5.853, 48.0, 37.4), (-6.107, 47.97, 25.27), (-5.918, 44.89, 37.4), (-6.174, 44.88, 25.27), (-6.253, 41.8, 37.4), (-6.509, 41.82, 25.28), (-6.857, 38.76, 37.4), (-7.109, 38.8, 25.28), (-13.59, 67.7, 13.17), (-11.91, 65.2, 13.17), (-10.46, 62.56, 13.16), (-9.233, 59.79, 13.16), (-8.253, 56.92, 13.15), (-7.528, 53.97, 13.15), (-7.064, 50.97, 13.15), (-6.865, 47.94, 13.16), (-6.932, 44.91, 13.16), (-7.261, 41.92, 13.17), (-7.847, 38.97, 13.17), (-14.6, 66.96, 1.107), (-12.99, 64.56, 1.095), (-11.58, 62.01, 1.086), (-10.4, 59.34, 1.079), (-9.456, 56.57, 1.075), (-8.756, 53.72, 1.074), (-8.308, 50.83, 1.075), (-8.116, 47.91, 1.079), (-8.181, 44.99, 1.086), (-8.498, 42.1, 1.095), (-9.062, 39.26, 1.107), (-15.99, 65.94, -10.9), (-14.47, 63.66, -10.91), (-13.14, 61.24, -10.92), (-12.02, 58.71, -10.93), (-11.12, 56.08, -10.94), (-10.46, 53.38, -10.94), (-10.03, 50.64, -10.94), (-9.85, 47.87, -10.93), (-9.911, 45.1, -10.92), (-10.21, 42.36, -10.91), (-10.74, 39.67, -10.9), (-17.77, 64.63, -22.82), (-16.35, 62.5, -22.83), (-15.11, 60.26, -22.85), (-14.07, 57.9, -22.86), (-13.24, 55.46, -22.86), (-12.62, 52.95, -22.86), (-12.23, 50.4, -22.86), (-12.06, 47.82, -22.86), (-12.11, 45.25, -22.85), (-12.39, 42.7, -22.83), (-12.89, 40.2, -22.82), (-19.92, 63.03, -34.64), (-18.62, 61.1, -34.65), (-17.5, 59.06, -34.66), (-16.56, 56.92, -34.66), (-15.8, 54.7, -34.67), (-15.24, 52.43, -34.67), (-14.88, 50.11, -34.67), (-14.73, 47.78, -34.66), (-14.78, 45.44, -34.66), (-15.03, 43.12, -34.65), (-15.48, 40.84, -34.64), (-22.43, 61.16, -46.34), (-21.29, 59.45, -46.34), (-20.3, 57.65, -46.34), (-19.47, 55.76, -46.34), (-18.8, 53.81, -46.34), (-18.31, 51.81, -46.34), (-18.0, 49.78, -46.34), (-17.86, 47.73, -46.34), (-17.9, 45.67, -46.34), (-18.12, 43.62, -46.34), (-18.52, 41.6, -46.34), (-47.5, 68.39, -50.1), (-42.66, 64.05, -50.1), (-47.58, 61.41, -50.1), (-43.92, 70.19, -50.1), (-39.88, 69.81, -50.1), (-37.32, 64.66, -50.1), (-35.95, 70.02, -50.1), (-25.04, 64.93, -50.1), (-29.4, 65.25, -50.1), (-25.68, 61.05, -50.1), (-41.26, 52.58, -50.1), (-38.53, 57.05, -50.1), (-37.51, 50.66, -50.1), (-43.89, 56.85, -50.1), (-32.72, 67.75, -50.1), (-33.53, 61.07, -50.1), (-55.63, 66.83, -50.1), (-51.95, 66.29, -50.1), (-33.57, 54.12, -50.1), (-29.62, 57.59, -50.1), (-40.97, 54.63, -46.34), (-37.91, 50.31, -46.34), (-39.49, 63.41, -46.34), (-43.57, 67.4, -46.34), (-45.85, 61.32, -46.34), (-40.02, 68.32, -46.34), (-29.89, 63.05, -46.34), (-26.55, 63.07, -46.34), (-27.27, 59.65, -46.34), (-51.0, 64.63, -46.34), (-54.22, 64.9, -46.34), (-35.05, 59.1, -46.34), (-33.9, 65.67, -46.34), (-34.36, 53.42, -46.34), (-30.82, 56.54, -46.34), (-36.84, 67.93, -46.34), (-47.46, 67.07, -46.34), (-36.39, 43.81, -50.1), (-31.51, 43.82, -50.1), (-36.48, 45.51, -50.1), (-23.19, 35.06, -50.1), (-23.67, 30.76, -50.1), (-20.97, 30.78, -50.1), (-19.4, 37.19, -50.1), (-18.43, 34.58, -50.1), (-21.56, 40.46, -50.1), (-17.42, 36.64, -50.1), (-22.48, 29.05, -50.1), (-26.54, 42.14, -50.1), (-19.62, 32.63, -50.1), (-32.51, 44.16, -46.34), (-36.9, 44.15, -46.34), (-36.98, 45.68, -46.34), (-25.47, 32.41, -46.34), (-25.04, 36.28, -46.34), (-21.63, 38.2, -46.34), (-23.57, 41.14, -46.34), (-28.04, 42.65, -46.34), (-33.81, 48.72, -50.1), (-22.0, 56.8, -50.1), (-21.75, 61.18, -50.1), (-19.51, 44.71, -50.1), (-17.88, 41.65, -50.1), (-25.46, 47.77, -50.1), (-27.48, 52.98, -50.1), (-20.41, 52.86, -50.1), (-18.61, 49.26, -50.1), (-35.33, 48.41, -46.34), (-22.29, 45.66, -46.34), (-21.62, 51.64, -46.34), (-28.65, 49.81, -46.34), (-19.54, 48.7, -46.34), (-23.78, 59.81, -46.34), (-24.2, 56.01, -46.34), (-20.37, 42.29, -46.34), (-13.61, 20.14, 19.52), (-11.25, 17.5, 18.44), (-9.151, 15.14, 16.82), (-7.358, 13.14, 14.8), (-5.929, 11.55, 12.44), (-4.949, 10.47, 9.789), (-4.521, 10.01, 6.995), (-4.599, 10.13, 4.333), (-4.972, 10.59, 1.849), (-5.518, 11.24, -0.4675), (-6.203, 12.05, -2.733), (-7.042, 13.03, -5.055), (-8.028, 14.19, -7.428), (-9.157, 15.51, -9.851), (-10.43, 16.99, -12.32), (-11.85, 18.64, -14.83), (-13.41, 20.47, -17.39), (-15.14, 22.48, -20.0), (-17.04, 24.68, -22.64), (-12.01, 21.69, 21.8), (-9.318, 18.63, 20.65), (-6.911, 15.9, 18.85), (-4.849, 13.56, 16.56), (-3.199, 11.69, 13.83), (-2.048, 10.39, 10.73), (-1.518, 9.787, 7.424), (-1.579, 9.863, 4.332), (-1.994, 10.34, 1.482), (-2.618, 11.06, -1.166), (-3.417, 11.97, -3.753), (-4.402, 13.1, -6.401), (-5.567, 14.43, -9.104), (-6.907, 15.96, -11.86), (-8.419, 17.69, -14.65), (-10.11, 19.62, -17.49), (-11.97, 21.75, -20.37), (-14.03, 24.1, -23.28), (-16.3, 26.69, -26.21), (-11.37, 22.22, 24.87), (-8.203, 18.62, 23.58), (-5.39, 15.41, 21.5), (-2.984, 12.68, 18.8), (-1.055, 10.48, 15.57), (0.298, 8.938, 11.88), (0.9404, 8.205, 7.901), (0.8849, 8.268, 4.21), (0.4012, 8.817, 0.8587), (-0.3363, 9.655, -2.212), (-1.281, 10.73, -5.185), (-2.447, 12.06, -8.204), (-3.824, 13.62, -11.27), (-5.406, 15.42, -14.37), (-7.187, 17.45, -17.49), (-9.171, 19.7, -20.65), (-11.37, 22.2, -23.83), (-13.78, 24.94, -27.01), (-16.43, 27.96, -30.19), (-11.81, 21.51, 27.95), (-8.137, 17.37, 26.48), (-4.889, 13.71, 24.07), (-2.123, 10.6, 20.94), (0.08833, 8.115, 17.19), (1.636, 6.387, 12.9), (2.384, 5.565, 8.287), (2.344, 5.639, 3.979), (1.801, 6.286, 0.08944), (0.9573, 7.271, -3.434), (-0.1253, 8.529, -6.811), (-1.461, 10.08, -10.21), (-3.035, 11.9, -13.63), (-4.839, 13.98, -17.07), (-6.867, 16.32, -20.52), (-9.122, 18.91, -23.97), (-11.61, 21.78, -27.43), (-14.34, 24.92, -30.86), (-17.34, 28.36, -34.24), (-13.3, 19.8, 30.19), (-9.231, 15.24, 28.59), (-5.648, 11.22, 25.94), (-2.607, 7.816, 22.48), (-0.1903, 5.121, 18.34), (1.49, 3.262, 13.65), (2.322, 2.366, 8.651), (2.325, 2.411, 3.897), (1.761, 3.099, -0.44), (0.852, 4.178, -4.363), (-0.3295, 5.567, -8.104), (-1.793, 7.28, -11.85), (-3.521, 9.296, -15.6), (-5.5, 11.6, -19.35), (-7.727, 14.19, -23.11), (-10.2, 17.06, -26.85), (-12.93, 20.23, -30.57), (-15.93, 23.71, -34.25), (-19.22, 27.52, -37.83), (-7.716, 27.74, 21.67), (-10.65, 23.51, 20.03), (-9.297, 25.77, 16.76), (-9.606, 24.58, 23.98), (-12.76, 21.32, 16.72), (-11.11, 23.83, 12.33), (-7.974, 28.6, 12.42), (-12.37, 23.0, 7.477), (-9.457, 27.67, 4.208), (-9.559, 26.58, 8.878), (-12.62, 23.58, 2.375), (-14.52, 18.5, 34.04), (-21.54, 28.88, -47.41), (-7.505, 30.52, 7.374), (-11.52, 31.14, -18.82), (-14.96, 25.7, -18.07), (-13.71, 28.97, -22.72), (-11.78, 29.12, -14.63), (-20.17, 28.39, -42.68), (-14.42, 32.0, -32.54), (-6.637, 30.33, 17.46), (-16.91, 31.38, -39.72), (-16.75, 35.06, -45.79), (-8.907, 31.95, -7.375), (-7.288, 27.98, 27.36), (-13.56, 24.5, -7.277), (-9.948, 27.89, -0.1962), (-12.35, 24.86, -2.178), (-10.12, 28.78, -4.642), (-10.99, 28.93, -10.07), (-14.69, 24.45, -12.42), (-5.821, 30.53, 32.82), (-9.556, 24.35, 28.29), (-7.865, 26.72, 32.71), (-18.92, 31.76, -46.51), (-14.05, 30.33, -27.5), (-10.59, 22.8, 33.05)], [], [(0, 1, 2), (2, 3, 0), (4, 0, 3), (3, 5, 4), (6, 4, 5), (5, 7, 6), (8, 6, 7), (7, 9, 8), (10, 8, 9), (9, 11, 10), (12, 10, 11), (11, 13, 12), (14, 12, 13), (13, 15, 14), (16, 14, 15), (15, 17, 16), (18, 16, 17), (17, 19, 18), (20, 18, 19), (19, 21, 20), (22, 20, 21), (21, 23, 22), (24, 22, 23), (23, 25, 24), (26, 24, 25), (25, 27, 26), (28, 26, 27), (27, 29, 28), (30, 28, 29), (29, 31, 30), (32, 30, 31), (31, 33, 32), (34, 32, 33), (33, 35, 34), (36, 34, 35), (35, 37, 36), (3, 2, 38), (38, 39, 3), (5, 3, 39), (39, 40, 5), (7, 5, 40), (40, 41, 7), (9, 7, 41), (41, 42, 9), (11, 9, 42), (42, 43, 11), (13, 11, 43), (43, 44, 13), (15, 13, 44), (44, 45, 15), (17, 15, 45), (45, 46, 17), (19, 17, 46), (46, 47, 19), (21, 19, 47), (47, 48, 21), (23, 21, 48), (48, 49, 23), (25, 23, 49), (49, 50, 25), (27, 25, 50), (50, 51, 27), (29, 27, 51), (51, 52, 29), (31, 29, 52), (52, 53, 31), (33, 31, 53), (53, 54, 33), (35, 33, 54), (54, 55, 35), (37, 35, 55), (55, 56, 37), (39, 38, 57), (57, 58, 39), (40, 39, 58), (58, 59, 40), (41, 40, 59), (59, 60, 41), (42, 41, 60), (60, 61, 42), (43, 42, 61), (61, 62, 43), (44, 43, 62), (62, 63, 44), (45, 44, 63), (63, 64, 45), (46, 45, 64), (64, 65, 46), (47, 46, 65), (65, 66, 47), (48, 47, 66), (66, 67, 48), (49, 48, 67), (67, 68, 49), (50, 49, 68), (68, 69, 50), (51, 50, 69), (69, 70, 51), (52, 51, 70), (70, 71, 52), (53, 52, 71), (71, 72, 53), (54, 53, 72), (72, 73, 54), (55, 54, 73), (73, 74, 55), (56, 55, 74), (74, 75, 56), (58, 57, 76), (76, 77, 58), (59, 58, 77), (77, 78, 59), (60, 59, 78), (78, 79, 60), (61, 60, 79), (79, 80, 61), (62, 61, 80), (80, 81, 62), (63, 62, 81), (81, 82, 63), (64, 63, 82), (82, 83, 64), (65, 64, 83), (83, 84, 65), (66, 65, 84), (84, 85, 66), (67, 66, 85), (85, 86, 67), (68, 67, 86), (86, 87, 68), (69, 68, 87), (87, 88, 69), (70, 69, 88), (88, 89, 70), (71, 70, 89), (89, 90, 71), (72, 71, 90), (90, 91, 72), (73, 72, 91), (91, 92, 73), (74, 73, 92), (92, 93, 74), (75, 74, 93), (93, 94, 75), (77, 76, 95), (95, 96, 77), (78, 77, 96), (96, 97, 78), (79, 78, 97), (97, 98, 79), (80, 79, 98), (98, 99, 80), (81, 80, 99), (99, 100, 81), (82, 81, 100), (100, 101, 82), (83, 82, 101), (101, 102, 83), (84, 83, 102), (102, 103, 84), (85, 84, 103), (103, 104, 85), (86, 85, 104), (104, 105, 86), (87, 86, 105), (105, 106, 87), (88, 87, 106), (106, 107, 88), (89, 88, 107), (107, 108, 89), (90, 89, 108), (108, 109, 90), (91, 90, 109), (109, 110, 91), (92, 91, 110), (110, 111, 92), (93, 92, 111), (111, 112, 93), (94, 93, 112), (112, 113, 94), (96, 95, 114), (114, 115, 96), (97, 96, 115), (115, 116, 97), (98, 97, 116), (116, 117, 98), (99, 98, 117), (117, 118, 99), (100, 99, 118), (118, 119, 100), (101, 100, 119), (119, 120, 101), (102, 101, 120), (120, 121, 102), (103, 102, 121), (121, 122, 103), (104, 103, 122), (122, 123, 104), (105, 104, 123), (123, 124, 105), (106, 105, 124), (124, 125, 106), (107, 106, 125), (125, 126, 107), (108, 107, 126), (126, 127, 108), (109, 108, 127), (127, 128, 109), (110, 109, 128), (128, 129, 110), (111, 110, 129), (129, 130, 111), (112, 111, 130), (130, 131, 112), (113, 112, 131), (131, 132, 113), (115, 114, 133), (133, 134, 115), (116, 115, 134), (134, 135, 116), (117, 116, 135), (135, 136, 117), (118, 117, 136), (136, 137, 118), (119, 118, 137), (137, 138, 119), (120, 119, 138), (138, 139, 120), (121, 120, 139), (139, 140, 121), (122, 121, 140), (140, 141, 122), (123, 122, 141), (141, 142, 123), (124, 123, 142), (142, 143, 124), (125, 124, 143), (143, 144, 125), (126, 125, 144), (144, 145, 126), (127, 126, 145), (145, 146, 127), (128, 127, 146), (146, 147, 128), (129, 128, 147), (147, 148, 129), (130, 129, 148), (148, 149, 130), (131, 130, 149), (149, 150, 131), (132, 131, 150), (150, 151, 132), (133, 152, 153), (153, 134, 133), (134, 153, 154), (154, 135, 134), (135, 154, 155), (155, 136, 135), (136, 155, 156), (156, 137, 136), (137, 156, 157), (157, 138, 137), (138, 157, 158), (158, 139, 138), (139, 158, 159), (159, 140, 139), (140, 159, 160), (160, 141, 140), (141, 160, 161), (161, 142, 141), (142, 161, 162), (162, 143, 142), (143, 162, 163), (163, 144, 143), (144, 163, 164), (164, 145, 144), (145, 164, 165), (165, 146, 145), (146, 165, 166), (166, 147, 146), (147, 166, 167), (167, 148, 147), (148, 167, 168), (168, 149, 148), (149, 168, 169), (169, 150, 149), (150, 169, 170), (170, 151, 150), (153, 152, 171), (171, 172, 153), (154, 153, 172), (172, 173, 154), (155, 154, 173), (173, 174, 155), (156, 155, 174), (174, 175, 156), (157, 156, 175), (175, 176, 157), (158, 157, 176), (176, 177, 158), (159, 158, 177), (177, 178, 159), (160, 159, 178), (178, 179, 160), (161, 160, 179), (179, 180, 161), (162, 161, 180), (180, 181, 162), (163, 162, 181), (181, 182, 163), (164, 163, 182), (182, 183, 164), (165, 164, 183), (183, 184, 165), (166, 165, 184), (184, 185, 166), (167, 166, 185), (185, 186, 167), (168, 167, 186), (186, 187, 168), (169, 168, 187), (187, 188, 169), (170, 169, 188), (188, 189, 170), (172, 171, 190), (190, 191, 172), (173, 172, 191), (191, 192, 173), (174, 173, 192), (192, 193, 174), (175, 174, 193), (193, 194, 175), (176, 175, 194), (194, 195, 176), (177, 176, 195), (195, 196, 177), (178, 177, 196), (196, 197, 178), (179, 178, 197), (197, 198, 179), (180, 179, 198), (198, 199, 180), (181, 180, 199), (199, 200, 181), (182, 181, 200), (200, 201, 182), (183, 182, 201), (201, 202, 183), (184, 183, 202), (202, 203, 184), (185, 184, 203), (203, 204, 185), (186, 185, 204), (204, 205, 186), (187, 186, 205), (205, 206, 187), (188, 187, 206), (206, 207, 188), (189, 188, 207), (207, 208, 189), (191, 190, 209), (209, 210, 191), (192, 191, 210), (210, 211, 192), (193, 192, 211), (211, 212, 193), (194, 193, 212), (212, 213, 194), (195, 194, 213), (213, 214, 195), (196, 195, 214), (214, 215, 196), (197, 196, 215), (215, 216, 197), (198, 197, 216), (216, 217, 198), (199, 198, 217), (217, 218, 199), (200, 199, 218), (218, 219, 200), (201, 200, 219), (219, 220, 201), (202, 201, 220), (220, 221, 202), (203, 202, 221), (221, 222, 203), (204, 203, 222), (222, 223, 204), (205, 204, 223), (223, 224, 205), (206, 205, 224), (224, 225, 206), (207, 206, 225), (225, 226, 207), (208, 207, 226), (226, 227, 208), (210, 209, 228), (228, 229, 210), (211, 210, 229), (229, 230, 211), (212, 211, 230), (230, 231, 212), (213, 212, 231), (231, 232, 213), (214, 213, 232), (232, 233, 214), (215, 214, 233), (233, 234, 215), (216, 215, 234), (234, 235, 216), (217, 216, 235), (235, 236, 217), (218, 217, 236), (236, 237, 218), (219, 218, 237), (237, 238, 219), (220, 219, 238), (238, 239, 220), (221, 220, 239), (239, 240, 221), (222, 221, 240), (240, 241, 222), (223, 222, 241), (241, 242, 223), (224, 223, 242), (242, 243, 224), (225, 224, 243), (243, 244, 225), (226, 225, 244), (244, 245, 226), (227, 226, 245), (245, 246, 227), (229, 228, 247), (247, 248, 229), (230, 229, 248), (248, 249, 230), (231, 230, 249), (249, 250, 231), (232, 231, 250), (250, 251, 232), (233, 232, 251), (251, 252, 233), (234, 233, 252), (252, 253, 234), (235, 234, 253), (253, 254, 235), (236, 235, 254), (254, 255, 236), (237, 236, 255), (255, 256, 237), (238, 237, 256), (256, 257, 238), (239, 238, 257), (257, 258, 239), (240, 239, 258), (258, 259, 240), (241, 240, 259), (259, 260, 241), (242, 241, 260), (260, 261, 242), (243, 242, 261), (261, 262, 243), (244, 243, 262), (262, 263, 244), (245, 244, 263), (263, 264, 245), (246, 245, 264), (264, 265, 246), (248, 247, 266), (266, 267, 248), (249, 248, 267), (267, 268, 249), (250, 249, 268), (268, 269, 250), (251, 250, 269), (269, 270, 251), (252, 251, 270), (270, 271, 252), (253, 252, 271), (271, 272, 253), (254, 253, 272), (272, 273, 254), (255, 254, 273), (273, 274, 255), (256, 255, 274), (274, 275, 256), (257, 256, 275), (275, 276, 257), (258, 257, 276), (276, 277, 258), (259, 258, 277), (277, 278, 259), (260, 259, 278), (278, 279, 260), (261, 260, 279), (279, 280, 261), (262, 261, 280), (280, 281, 262), (263, 262, 281), (281, 282, 263), (264, 263, 282), (282, 283, 264), (265, 264, 283), (283, 284, 265), (267, 266, 285), (285, 286, 267), (268, 267, 286), (286, 287, 268), (269, 268, 287), (287, 288, 269), (270, 269, 288), (288, 289, 270), (271, 270, 289), (289, 290, 271), (272, 271, 290), (290, 291, 272), (273, 272, 291), (291, 292, 273), (274, 273, 292), (292, 293, 274), (275, 274, 293), (293, 294, 275), (276, 275, 294), (294, 295, 276), (277, 276, 295), (295, 296, 277), (278, 277, 296), (296, 297, 278), (279, 278, 297), (297, 298, 279), (280, 279, 298), (298, 299, 280), (281, 280, 299), (299, 300, 281), (282, 281, 300), (300, 301, 282), (283, 282, 301), (301, 302, 283), (284, 283, 302), (302, 303, 284), (304, 305, 306), (306, 307, 304), (308, 304, 307), (307, 309, 308), (310, 308, 309), (309, 311, 310), (312, 310, 311), (311, 313, 312), (314, 312, 313), (313, 315, 314), (316, 314, 315), (315, 317, 316), (305, 304, 318), (318, 319, 305), (304, 308, 320), (320, 318, 304), (308, 310, 321), (321, 320, 308), (310, 312, 322), (322, 321, 310), (312, 314, 323), (323, 322, 312), (314, 316, 324), (324, 323, 314), (319, 318, 325), (325, 326, 319), (318, 320, 327), (327, 325, 318), (320, 321, 328), (328, 327, 320), (321, 322, 329), (329, 328, 321), (322, 323, 330), (330, 329, 322), (323, 324, 331), (331, 330, 323), (326, 325, 332), (332, 333, 326), (325, 327, 334), (334, 332, 325), (327, 328, 335), (335, 334, 327), (328, 329, 336), (336, 335, 328), (329, 330, 337), (337, 336, 329), (330, 331, 338), (338, 337, 330), (333, 332, 339), (339, 340, 333), (332, 334, 341), (341, 339, 332), (334, 335, 342), (342, 341, 334), (335, 336, 343), (343, 342, 335), (336, 337, 344), (344, 343, 336), (337, 338, 345), (345, 344, 337), (340, 339, 346), (346, 347, 340), (339, 341, 348), (348, 346, 339), (341, 342, 349), (349, 348, 341), (342, 343, 350), (350, 349, 342), (343, 344, 351), (351, 350, 343), (344, 345, 352), (352, 351, 344), (347, 346, 353), (353, 354, 347), (346, 348, 355), (355, 353, 346), (348, 349, 356), (356, 355, 348), (349, 350, 357), (357, 356, 349), (350, 351, 358), (358, 357, 350), (351, 352, 359), (359, 358, 351), (354, 353, 360), (360, 361, 354), (353, 355, 362), (362, 360, 353), (355, 356, 363), (363, 362, 355), (356, 357, 364), (364, 363, 356), (357, 358, 365), (365, 364, 357), (358, 359, 366), (366, 365, 358), (1, 367, 368), (368, 2, 1), (367, 369, 370), (370, 368, 367), (369, 371, 372), (372, 370, 369), (371, 373, 374), (374, 372, 371), (373, 375, 376), (376, 374, 373), (375, 377, 378), (378, 376, 375), (377, 379, 380), (380, 378, 377), (379, 381, 382), (382, 380, 379), (381, 383, 384), (384, 382, 381), (383, 385, 386), (386, 384, 383), (385, 387, 388), (388, 386, 385), (387, 389, 390), (390, 388, 387), (2, 368, 391), (391, 38, 2), (368, 370, 392), (392, 391, 368), (370, 372, 393), (393, 392, 370), (372, 374, 394), (394, 393, 372), (374, 376, 395), (395, 394, 374), (376, 378, 396), (396, 395, 376), (378, 380, 397), (397, 396, 378), (380, 382, 398), (398, 397, 380), (382, 384, 399), (399, 398, 382), (384, 386, 400), (400, 399, 384), (386, 388, 401), (401, 400, 386), (388, 390, 402), (402, 401, 388), (38, 391, 403), (403, 57, 38), (391, 392, 404), (404, 403, 391), (392, 393, 405), (405, 404, 392), (393, 394, 406), (406, 405, 393), (394, 395, 407), (407, 406, 394), (395, 396, 408), (408, 407, 395), (396, 397, 409), (409, 408, 396), (397, 398, 410), (410, 409, 397), (398, 399, 411), (411, 410, 398), (399, 400, 412), (412, 411, 399), (400, 401, 413), (413, 412, 400), (401, 402, 414), (414, 413, 401), (57, 403, 415), (415, 76, 57), (403, 404, 416), (416, 415, 403), (404, 405, 417), (417, 416, 404), (405, 406, 418), (418, 417, 405), (406, 407, 419), (419, 418, 406), (407, 408, 420), (420, 419, 407), (408, 409, 421), (421, 420, 408), (409, 410, 422), (422, 421, 409), (410, 411, 423), (423, 422, 410), (411, 412, 424), (424, 423, 411), (412, 413, 425), (425, 424, 412), (413, 414, 426), (426, 425, 413), (76, 415, 427), (427, 95, 76), (415, 416, 428), (428, 427, 415), (416, 417, 429), (429, 428, 416), (417, 418, 430), (430, 429, 417), (418, 419, 431), (431, 430, 418), (419, 420, 432), (432, 431, 419), (420, 421, 433), (433, 432, 420), (421, 422, 434), (434, 433, 421), (422, 423, 435), (435, 434, 422), (423, 424, 436), (436, 435, 423), (424, 425, 437), (437, 436, 424), (425, 426, 438), (438, 437, 425), (95, 427, 439), (439, 114, 95), (427, 428, 440), (440, 439, 427), (428, 429, 441), (441, 440, 428), (429, 430, 442), (442, 441, 429), (430, 431, 443), (443, 442, 430), (431, 432, 444), (444, 443, 431), (432, 433, 445), (445, 444, 432), (433, 434, 446), (446, 445, 433), (434, 435, 447), (447, 446, 434), (435, 436, 448), (448, 447, 435), (436, 437, 449), (449, 448, 436), (437, 438, 450), (450, 449, 437), (114, 439, 451), (451, 133, 114), (439, 440, 452), (452, 451, 439), (440, 441, 453), (453, 452, 440), (441, 442, 454), (454, 453, 441), (442, 443, 455), (455, 454, 442), (443, 444, 456), (456, 455, 443), (444, 445, 457), (457, 456, 444), (445, 446, 458), (458, 457, 445), (446, 447, 459), (459, 458, 446), (447, 448, 460), (460, 459, 447), (448, 449, 461), (461, 460, 448), (449, 450, 306), (306, 461, 449), (152, 462, 463), (463, 171, 152), (462, 464, 465), (465, 463, 462), (464, 466, 467), (467, 465, 464), (466, 468, 469), (469, 467, 466), (468, 470, 471), (471, 469, 468), (470, 472, 473), (473, 471, 470), (472, 474, 475), (475, 473, 472), (474, 476, 477), (477, 475, 474), (476, 478, 479), (479, 477, 476), (478, 480, 481), (481, 479, 478), (480, 482, 483), (483, 481, 480), (482, 305, 319), (319, 483, 482), (171, 463, 484), (484, 190, 171), (463, 465, 485), (485, 484, 463), (465, 467, 486), (486, 485, 465), (467, 469, 487), (487, 486, 467), (469, 471, 488), (488, 487, 469), (471, 473, 489), (489, 488, 471), (473, 475, 490), (490, 489, 473), (475, 477, 491), (491, 490, 475), (477, 479, 492), (492, 491, 477), (479, 481, 493), (493, 492, 479), (481, 483, 494), (494, 493, 481), (483, 319, 326), (326, 494, 483), (190, 484, 495), (495, 209, 190), (484, 485, 496), (496, 495, 484), (485, 486, 497), (497, 496, 485), (486, 487, 498), (498, 497, 486), (487, 488, 499), (499, 498, 487), (488, 489, 500), (500, 499, 488), (489, 490, 501), (501, 500, 489), (490, 491, 502), (502, 501, 490), (491, 492, 503), (503, 502, 491), (492, 493, 504), (504, 503, 492), (493, 494, 505), (505, 504, 493), (494, 326, 333), (333, 505, 494), (209, 495, 506), (506, 228, 209), (495, 496, 507), (507, 506, 495), (496, 497, 508), (508, 507, 496), (497, 498, 509), (509, 508, 497), (498, 499, 510), (510, 509, 498), (499, 500, 511), (511, 510, 499), (500, 501, 512), (512, 511, 500), (501, 502, 513), (513, 512, 501), (502, 503, 514), (514, 513, 502), (503, 504, 515), (515, 514, 503), (504, 505, 516), (516, 515, 504), (505, 333, 340), (340, 516, 505), (228, 506, 517), (517, 247, 228), (506, 507, 518), (518, 517, 506), (507, 508, 519), (519, 518, 507), (508, 509, 520), (520, 519, 508), (509, 510, 521), (521, 520, 509), (510, 511, 522), (522, 521, 510), (511, 512, 523), (523, 522, 511), (512, 513, 524), (524, 523, 512), (513, 514, 525), (525, 524, 513), (514, 515, 526), (526, 525, 514), (515, 516, 527), (527, 526, 515), (516, 340, 347), (347, 527, 516), (247, 517, 528), (528, 266, 247), (517, 518, 529), (529, 528, 517), (518, 519, 530), (530, 529, 518), (519, 520, 531), (531, 530, 519), (520, 521, 532), (532, 531, 520), (521, 522, 533), (533, 532, 521), (522, 523, 534), (534, 533, 522), (523, 524, 535), (535, 534, 523), (524, 525, 536), (536, 535, 524), (525, 526, 537), (537, 536, 525), (526, 527, 538), (538, 537, 526), (527, 347, 354), (354, 538, 527), (266, 528, 539), (539, 285, 266), (528, 529, 540), (540, 539, 528), (529, 530, 541), (541, 540, 529), (530, 531, 542), (542, 541, 530), (531, 532, 543), (543, 542, 531), (532, 533, 544), (544, 543, 532), (533, 534, 545), (545, 544, 533), (534, 535, 546), (546, 545, 534), (535, 536, 547), (547, 546, 535), (536, 537, 548), (548, 547, 536), (537, 538, 549), (549, 548, 537), (538, 354, 361), (361, 549, 538), (461, 306, 305), (305, 482, 461), (460, 461, 482), (482, 480, 460), (459, 460, 480), (480, 478, 459), (458, 459, 478), (478, 476, 458), (457, 458, 476), (476, 474, 457), (456, 457, 474), (474, 472, 456), (455, 456, 472), (472, 470, 455), (454, 455, 470), (470, 468, 454), (453, 454, 468), (468, 466, 453), (452, 453, 466), (466, 464, 452), (451, 452, 464), (464, 462, 451), (133, 451, 462), (462, 152, 133), (550, 551, 552), (553, 551, 550), (554, 555, 550), (556, 555, 554), (557, 558, 4), (559, 558, 557), (560, 561, 562), (563, 561, 560), (564, 565, 554), (557, 565, 564), (566, 567, 568), (32, 567, 566), (567, 32, 34), (36, 567, 34), (36, 568, 567), (558, 0, 4), (1, 558, 559), (1, 0, 558), (561, 563, 569), (570, 561, 569), (570, 562, 561), (554, 550, 560), (563, 560, 550), (560, 564, 554), (552, 563, 550), (571, 564, 560), (572, 557, 564), (552, 573, 563), (566, 574, 552), (8, 565, 557), (565, 556, 554), (12, 556, 565), (16, 555, 556), (555, 553, 550), (20, 553, 555), (24, 551, 553), (551, 566, 552), (28, 566, 551), (562, 571, 560), (571, 572, 564), (572, 559, 557), (573, 569, 563), (574, 573, 552), (568, 574, 566), (4, 6, 557), (6, 8, 557), (8, 10, 565), (10, 12, 565), (12, 14, 556), (14, 16, 556), (16, 18, 555), (18, 20, 555), (20, 22, 553), (22, 24, 553), (24, 26, 551), (26, 28, 551), (28, 30, 566), (30, 32, 566), (575, 576, 577), (575, 578, 576), (579, 580, 581), (579, 582, 580), (583, 584, 287), (583, 585, 584), (586, 587, 588), (586, 301, 587), (301, 586, 302), (586, 303, 302), (588, 303, 586), (286, 583, 287), (583, 285, 585), (286, 285, 583), (589, 575, 580), (575, 581, 580), (580, 590, 589), (589, 591, 575), (584, 592, 589), (593, 581, 575), (594, 587, 581), (590, 584, 589), (590, 289, 584), (595, 590, 580), (595, 291, 590), (582, 595, 580), (582, 293, 595), (579, 295, 582), (596, 579, 581), (596, 297, 579), (587, 596, 581), (587, 299, 596), (591, 578, 575), (592, 591, 589), (585, 592, 584), (577, 593, 575), (593, 594, 581), (594, 588, 587), (288, 287, 584), (289, 288, 584), (290, 289, 590), (291, 290, 590), (292, 291, 595), (293, 292, 595), (294, 293, 582), (295, 294, 582), (296, 295, 579), (297, 296, 579), (298, 297, 596), (299, 298, 596), (300, 299, 587), (301, 300, 587), (597, 598, 599), (597, 600, 598), (601, 602, 603), (601, 604, 602), (605, 602, 606), (605, 607, 602), (608, 605, 606), (605, 389, 607), (608, 389, 605), (604, 601, 609), (601, 610, 609), (603, 610, 601), (599, 598, 611), (598, 570, 611), (600, 570, 598), (602, 612, 613), (599, 613, 597), (613, 603, 602), (612, 597, 613), (607, 612, 602), (604, 614, 602), (614, 606, 602), (615, 616, 617), (618, 616, 615), (619, 620, 621), (364, 620, 619), (619, 622, 362), (623, 622, 619), (622, 360, 362), (361, 622, 623), (361, 360, 622), (620, 364, 365), (366, 620, 365), (366, 621, 620), (615, 617, 624), (576, 615, 624), (576, 618, 615), (625, 619, 626), (626, 617, 616), (621, 626, 619), (616, 625, 626), (625, 623, 619), (363, 364, 619), (362, 363, 619), (627, 570, 600), (627, 562, 570), (628, 629, 369), (628, 559, 629), (630, 631, 607), (630, 385, 631), (385, 630, 387), (630, 389, 387), (607, 389, 630), (367, 628, 369), (628, 1, 559), (367, 1, 628), (627, 632, 633), (632, 634, 633), (633, 571, 627), (629, 572, 633), (597, 632, 627), (612, 631, 632), (634, 629, 633), (634, 373, 629), (635, 634, 632), (635, 377, 634), (631, 635, 632), (631, 381, 635), (571, 562, 627), (572, 571, 633), (559, 572, 629), (600, 597, 627), (597, 612, 632), (612, 607, 631), (371, 369, 629), (373, 371, 629), (375, 373, 634), (377, 375, 634), (379, 377, 635), (381, 379, 635), (383, 381, 631), (385, 383, 631), (576, 636, 618), (578, 636, 576), (637, 638, 639), (640, 638, 637), (641, 642, 540), (585, 642, 641), (640, 547, 638), (546, 547, 640), (638, 643, 623), (548, 643, 638), (643, 548, 549), (361, 643, 549), (361, 623, 643), (642, 539, 540), (285, 642, 585), (285, 539, 642), (591, 639, 636), (592, 641, 639), (639, 616, 636), (638, 625, 639), (641, 637, 639), (542, 637, 641), (544, 640, 637), (578, 591, 636), (591, 592, 639), (592, 585, 641), (616, 618, 636), (625, 616, 639), (623, 625, 638), (540, 541, 641), (541, 542, 641), (542, 543, 637), (543, 544, 637), (544, 545, 640), (545, 546, 640), (547, 548, 638), (644, 645, 646), (646, 647, 644), (645, 648, 649), (649, 646, 645), (648, 650, 651), (651, 649, 648), (650, 652, 653), (653, 651, 650), (652, 654, 655), (655, 653, 652), (654, 656, 657), (657, 655, 654), (656, 658, 659), (659, 657, 656), (658, 660, 661), (661, 659, 658), (660, 662, 663), (663, 661, 660), (662, 664, 665), (665, 663, 662), (664, 666, 667), (667, 665, 664), (666, 668, 669), (669, 667, 666), (668, 670, 671), (671, 669, 668), (670, 672, 673), (673, 671, 670), (672, 674, 675), (675, 673, 672), (674, 676, 677), (677, 675, 674), (676, 678, 679), (679, 677, 676), (678, 680, 681), (681, 679, 678), (647, 646, 682), (682, 683, 647), (646, 649, 684), (684, 682, 646), (649, 651, 685), (685, 684, 649), (651, 653, 686), (686, 685, 651), (653, 655, 687), (687, 686, 653), (655, 657, 688), (688, 687, 655), (657, 659, 689), (689, 688, 657), (659, 661, 690), (690, 689, 659), (661, 663, 691), (691, 690, 661), (663, 665, 692), (692, 691, 663), (665, 667, 693), (693, 692, 665), (667, 669, 694), (694, 693, 667), (669, 671, 695), (695, 694, 669), (671, 673, 696), (696, 695, 671), (673, 675, 697), (697, 696, 673), (675, 677, 698), (698, 697, 675), (677, 679, 699), (699, 698, 677), (679, 681, 700), (700, 699, 679), (683, 682, 701), (701, 702, 683), (682, 684, 703), (703, 701, 682), (684, 685, 704), (704, 703, 684), (685, 686, 705), (705, 704, 685), (686, 687, 706), (706, 705, 686), (687, 688, 707), (707, 706, 687), (688, 689, 708), (708, 707, 688), (689, 690, 709), (709, 708, 689), (690, 691, 710), (710, 709, 690), (691, 692, 711), (711, 710, 691), (692, 693, 712), (712, 711, 692), (693, 694, 713), (713, 712, 693), (694, 695, 714), (714, 713, 694), (695, 696, 715), (715, 714, 695), (696, 697, 716), (716, 715, 696), (697, 698, 717), (717, 716, 697), (698, 699, 718), (718, 717, 698), (699, 700, 719), (719, 718, 699), (702, 701, 720), (720, 721, 702), (701, 703, 722), (722, 720, 701), (703, 704, 723), (723, 722, 703), (704, 705, 724), (724, 723, 704), (705, 706, 725), (725, 724, 705), (706, 707, 726), (726, 725, 706), (707, 708, 727), (727, 726, 707), (708, 709, 728), (728, 727, 708), (709, 710, 729), (729, 728, 709), (710, 711, 730), (730, 729, 710), (711, 712, 731), (731, 730, 711), (712, 713, 732), (732, 731, 712), (713, 714, 733), (733, 732, 713), (714, 715, 734), (734, 733, 714), (715, 716, 735), (735, 734, 715), (716, 717, 736), (736, 735, 716), (717, 718, 737), (737, 736, 717), (718, 719, 738), (738, 737, 718), (721, 720, 739), (739, 740, 721), (720, 722, 741), (741, 739, 720), (722, 723, 742), (742, 741, 722), (723, 724, 743), (743, 742, 723), (724, 725, 744), (744, 743, 724), (725, 726, 745), (745, 744, 725), (726, 727, 746), (746, 745, 726), (727, 728, 747), (747, 746, 727), (728, 729, 748), (748, 747, 728), (729, 730, 749), (749, 748, 729), (730, 731, 750), (750, 749, 730), (731, 732, 751), (751, 750, 731), (732, 733, 752), (752, 751, 732), (733, 734, 753), (753, 752, 733), (734, 735, 754), (754, 753, 734), (735, 736, 755), (755, 754, 735), (736, 737, 756), (756, 755, 736), (737, 738, 757), (757, 756, 737), (740, 739, 758), (758, 759, 740), (739, 741, 760), (760, 758, 739), (741, 742, 761), (761, 760, 741), (742, 743, 762), (762, 761, 742), (743, 744, 763), (763, 762, 743), (744, 745, 764), (764, 763, 744), (745, 746, 765), (765, 764, 745), (746, 747, 766), (766, 765, 746), (747, 748, 767), (767, 766, 747), (748, 749, 768), (768, 767, 748), (749, 750, 769), (769, 768, 749), (750, 751, 770), (770, 769, 750), (751, 752, 771), (771, 770, 751), (752, 753, 772), (772, 771, 752), (753, 754, 773), (773, 772, 753), (754, 755, 774), (774, 773, 754), (755, 756, 775), (775, 774, 755), (756, 757, 776), (776, 775, 756), (777, 778, 779), (777, 780, 778), (781, 779, 782), (781, 777, 779), (782, 779, 783), (784, 785, 786), (784, 787, 785), (788, 759, 789), (788, 740, 759), (790, 610, 791), (790, 609, 610), (783, 786, 782), (786, 792, 784), (786, 783, 792), (787, 793, 785), (794, 795, 796), (794, 797, 795), (781, 782, 798), (799, 791, 776), (799, 790, 791), (776, 757, 799), (777, 781, 647), (781, 644, 647), (798, 644, 781), (740, 788, 315), (788, 317, 315), (789, 317, 788), (800, 402, 390), (438, 801, 450), (795, 414, 402), (802, 390, 803), (438, 783, 801), (414, 804, 426), (796, 795, 402), (795, 797, 414), (802, 800, 390), (450, 778, 805), (779, 801, 783), (801, 778, 450), (779, 778, 801), (778, 780, 805), (785, 782, 786), (785, 798, 782), (793, 798, 785), (806, 793, 787), (807, 806, 808), (792, 438, 426), (784, 792, 426), (792, 783, 438), (809, 784, 426), (809, 787, 784), (787, 810, 806), (811, 809, 426), (809, 810, 787), (812, 804, 414), (804, 811, 426), (811, 810, 809), (810, 808, 806), (812, 811, 804), (811, 808, 810), (812, 808, 811), (808, 813, 807), (797, 812, 414), (812, 813, 808), (797, 813, 812), (805, 814, 450), (794, 813, 797), (813, 815, 807), (816, 805, 780), (805, 817, 814), (799, 802, 818), (800, 819, 402), (819, 796, 402), (794, 815, 813), (816, 817, 805), (818, 790, 799), (803, 818, 802), (757, 802, 799), (738, 800, 802), (719, 819, 800), (700, 796, 819), (681, 794, 796), (794, 680, 815), (820, 817, 816), (311, 817, 820), (817, 309, 814), (814, 306, 450), (683, 780, 777), (702, 816, 780), (721, 820, 816), (820, 740, 315), (604, 790, 818), (606, 818, 803), (389, 803, 390), (757, 738, 802), (738, 719, 800), (719, 700, 819), (700, 681, 796), (681, 680, 794), (315, 313, 820), (313, 311, 820), (311, 309, 817), (309, 307, 814), (307, 306, 814), (647, 683, 777), (683, 702, 780), (702, 721, 816), (721, 740, 820), (604, 609, 790), (614, 604, 818), (606, 614, 818), (608, 606, 803), (389, 608, 803), (821, 822, 823), (823, 824, 821), (822, 825, 826), (826, 823, 822), (825, 827, 828), (828, 826, 825), (827, 829, 830), (830, 828, 827), (829, 831, 832), (832, 830, 829), (831, 833, 834), (834, 832, 831), (833, 835, 836), (836, 834, 833), (835, 837, 838), (838, 836, 835), (837, 839, 840), (840, 838, 837), (839, 841, 842), (842, 840, 839), (841, 843, 844), (844, 842, 841), (843, 845, 846), (846, 844, 843), (845, 847, 848), (848, 846, 845), (847, 849, 850), (850, 848, 847), (849, 851, 852), (852, 850, 849), (851, 853, 854), (854, 852, 851), (853, 855, 856), (856, 854, 853), (855, 36, 37), (37, 856, 855), (824, 823, 857), (857, 858, 824), (823, 826, 859), (859, 857, 823), (826, 828, 860), (860, 859, 826), (828, 830, 861), (861, 860, 828), (830, 832, 862), (862, 861, 830), (832, 834, 863), (863, 862, 832), (834, 836, 864), (864, 863, 834), (836, 838, 865), (865, 864, 836), (838, 840, 866), (866, 865, 838), (840, 842, 867), (867, 866, 840), (842, 844, 868), (868, 867, 842), (844, 846, 869), (869, 868, 844), (846, 848, 870), (870, 869, 846), (848, 850, 871), (871, 870, 848), (850, 852, 872), (872, 871, 850), (852, 854, 873), (873, 872, 852), (854, 856, 874), (874, 873, 854), (856, 37, 56), (56, 874, 856), (858, 857, 875), (875, 876, 858), (857, 859, 877), (877, 875, 857), (859, 860, 878), (878, 877, 859), (860, 861, 879), (879, 878, 860), (861, 862, 880), (880, 879, 861), (862, 863, 881), (881, 880, 862), (863, 864, 882), (882, 881, 863), (864, 865, 883), (883, 882, 864), (865, 866, 884), (884, 883, 865), (866, 867, 885), (885, 884, 866), (867, 868, 886), (886, 885, 867), (868, 869, 887), (887, 886, 868), (869, 870, 888), (888, 887, 869), (870, 871, 889), (889, 888, 870), (871, 872, 890), (890, 889, 871), (872, 873, 891), (891, 890, 872), (873, 874, 892), (892, 891, 873), (874, 56, 75), (75, 892, 874), (876, 875, 893), (893, 894, 876), (875, 877, 895), (895, 893, 875), (877, 878, 896), (896, 895, 877), (878, 879, 897), (897, 896, 878), (879, 880, 898), (898, 897, 879), (880, 881, 899), (899, 898, 880), (881, 882, 900), (900, 899, 881), (882, 883, 901), (901, 900, 882), (883, 884, 902), (902, 901, 883), (884, 885, 903), (903, 902, 884), (885, 886, 904), (904, 903, 885), (886, 887, 905), (905, 904, 886), (887, 888, 906), (906, 905, 887), (888, 889, 907), (907, 906, 888), (889, 890, 908), (908, 907, 889), (890, 891, 909), (909, 908, 890), (891, 892, 910), (910, 909, 891), (892, 75, 94), (94, 910, 892), (894, 893, 911), (911, 912, 894), (893, 895, 913), (913, 911, 893), (895, 896, 914), (914, 913, 895), (896, 897, 915), (915, 914, 896), (897, 898, 916), (916, 915, 897), (898, 899, 917), (917, 916, 898), (899, 900, 918), (918, 917, 899), (900, 901, 919), (919, 918, 900), (901, 902, 920), (920, 919, 901), (902, 903, 921), (921, 920, 902), (903, 904, 922), (922, 921, 903), (904, 905, 923), (923, 922, 904), (905, 906, 924), (924, 923, 905), (906, 907, 925), (925, 924, 906), (907, 908, 926), (926, 925, 907), (908, 909, 927), (927, 926, 908), (909, 910, 928), (928, 927, 909), (910, 94, 113), (113, 928, 910), (912, 911, 929), (929, 930, 912), (911, 913, 931), (931, 929, 911), (913, 914, 932), (932, 931, 913), (914, 915, 933), (933, 932, 914), (915, 916, 934), (934, 933, 915), (916, 917, 935), (935, 934, 916), (917, 918, 936), (936, 935, 917), (918, 919, 937), (937, 936, 918), (919, 920, 938), (938, 937, 919), (920, 921, 939), (939, 938, 920), (921, 922, 940), (940, 939, 921), (922, 923, 941), (941, 940, 922), (923, 924, 942), (942, 941, 923), (924, 925, 943), (943, 942, 924), (925, 926, 944), (944, 943, 925), (926, 927, 945), (945, 944, 926), (927, 928, 946), (946, 945, 927), (928, 113, 132), (132, 946, 928), (930, 929, 947), (947, 948, 930), (929, 931, 949), (949, 947, 929), (931, 932, 950), (950, 949, 931), (932, 933, 951), (951, 950, 932), (933, 934, 952), (952, 951, 933), (934, 935, 953), (953, 952, 934), (935, 936, 954), (954, 953, 935), (936, 937, 955), (955, 954, 936), (937, 938, 956), (956, 955, 937), (938, 939, 957), (957, 956, 938), (939, 940, 958), (958, 957, 939), (940, 941, 959), (959, 958, 940), (941, 942, 960), (960, 959, 941), (942, 943, 961), (961, 960, 942), (943, 944, 962), (962, 961, 943), (944, 945, 963), (963, 962, 944), (945, 946, 964), (964, 963, 945), (946, 132, 151), (151, 964, 946), (965, 948, 947), (947, 966, 965), (966, 947, 949), (949, 967, 966), (967, 949, 950), (950, 968, 967), (968, 950, 951), (951, 969, 968), (969, 951, 952), (952, 970, 969), (970, 952, 953), (953, 971, 970), (971, 953, 954), (954, 972, 971), (972, 954, 955), (955, 973, 972), (973, 955, 956), (956, 974, 973), (974, 956, 957), (957, 975, 974), (975, 957, 958), (958, 976, 975), (976, 958, 959), (959, 977, 976), (977, 959, 960), (960, 978, 977), (978, 960, 961), (961, 979, 978), (979, 961, 962), (962, 980, 979), (980, 962, 963), (963, 981, 980), (981, 963, 964), (964, 982, 981), (982, 964, 151), (151, 170, 982), (965, 966, 983), (983, 984, 965), (966, 967, 985), (985, 983, 966), (967, 968, 986), (986, 985, 967), (968, 969, 987), (987, 986, 968), (969, 970, 988), (988, 987, 969), (970, 971, 989), (989, 988, 970), (971, 972, 990), (990, 989, 971), (972, 973, 991), (991, 990, 972), (973, 974, 992), (992, 991, 973), (974, 975, 993), (993, 992, 974), (975, 976, 994), (994, 993, 975), (976, 977, 995), (995, 994, 976), (977, 978, 996), (996, 995, 977), (978, 979, 997), (997, 996, 978), (979, 980, 998), (998, 997, 979), (980, 981, 999), (999, 998, 980), (981, 982, 1000), (1000, 999, 981), (982, 170, 189), (189, 1000, 982), (984, 983, 1001), (1001, 1002, 984), (983, 985, 1003), (1003, 1001, 983), (985, 986, 1004), (1004, 1003, 985), (986, 987, 1005), (1005, 1004, 986), (987, 988, 1006), (1006, 1005, 987), (988, 989, 1007), (1007, 1006, 988), (989, 990, 1008), (1008, 1007, 989), (990, 991, 1009), (1009, 1008, 990), (991, 992, 1010), (1010, 1009, 991), (992, 993, 1011), (1011, 1010, 992), (993, 994, 1012), (1012, 1011, 993), (994, 995, 1013), (1013, 1012, 994), (995, 996, 1014), (1014, 1013, 995), (996, 997, 1015), (1015, 1014, 996), (997, 998, 1016), (1016, 1015, 997), (998, 999, 1017), (1017, 1016, 998), (999, 1000, 1018), (1018, 1017, 999), (1000, 189, 208), (208, 1018, 1000), (1002, 1001, 1019), (1019, 1020, 1002), (1001, 1003, 1021), (1021, 1019, 1001), (1003, 1004, 1022), (1022, 1021, 1003), (1004, 1005, 1023), (1023, 1022, 1004), (1005, 1006, 1024), (1024, 1023, 1005), (1006, 1007, 1025), (1025, 1024, 1006), (1007, 1008, 1026), (1026, 1025, 1007), (1008, 1009, 1027), (1027, 1026, 1008), (1009, 1010, 1028), (1028, 1027, 1009), (1010, 1011, 1029), (1029, 1028, 1010), (1011, 1012, 1030), (1030, 1029, 1011), (1012, 1013, 1031), (1031, 1030, 1012), (1013, 1014, 1032), (1032, 1031, 1013), (1014, 1015, 1033), (1033, 1032, 1014), (1015, 1016, 1034), (1034, 1033, 1015), (1016, 1017, 1035), (1035, 1034, 1016), (1017, 1018, 1036), (1036, 1035, 1017), (1018, 208, 227), (227, 1036, 1018), (1020, 1019, 1037), (1037, 1038, 1020), (1019, 1021, 1039), (1039, 1037, 1019), (1021, 1022, 1040), (1040, 1039, 1021), (1022, 1023, 1041), (1041, 1040, 1022), (1023, 1024, 1042), (1042, 1041, 1023), (1024, 1025, 1043), (1043, 1042, 1024), (1025, 1026, 1044), (1044, 1043, 1025), (1026, 1027, 1045), (1045, 1044, 1026), (1027, 1028, 1046), (1046, 1045, 1027), (1028, 1029, 1047), (1047, 1046, 1028), (1029, 1030, 1048), (1048, 1047, 1029), (1030, 1031, 1049), (1049, 1048, 1030), (1031, 1032, 1050), (1050, 1049, 1031), (1032, 1033, 1051), (1051, 1050, 1032), (1033, 1034, 1052), (1052, 1051, 1033), (1034, 1035, 1053), (1053, 1052, 1034), (1035, 1036, 1054), (1054, 1053, 1035), (1036, 227, 246), (246, 1054, 1036), (1038, 1037, 1055), (1055, 1056, 1038), (1037, 1039, 1057), (1057, 1055, 1037), (1039, 1040, 1058), (1058, 1057, 1039), (1040, 1041, 1059), (1059, 1058, 1040), (1041, 1042, 1060), (1060, 1059, 1041), (1042, 1043, 1061), (1061, 1060, 1042), (1043, 1044, 1062), (1062, 1061, 1043), (1044, 1045, 1063), (1063, 1062, 1044), (1045, 1046, 1064), (1064, 1063, 1045), (1046, 1047, 1065), (1065, 1064, 1046), (1047, 1048, 1066), (1066, 1065, 1047), (1048, 1049, 1067), (1067, 1066, 1048), (1049, 1050, 1068), (1068, 1067, 1049), (1050, 1051, 1069), (1069, 1068, 1050), (1051, 1052, 1070), (1070, 1069, 1051), (1052, 1053, 1071), (1071, 1070, 1052), (1053, 1054, 1072), (1072, 1071, 1053), (1054, 246, 265), (265, 1072, 1054), (1056, 1055, 1073), (1073, 1074, 1056), (1055, 1057, 1075), (1075, 1073, 1055), (1057, 1058, 1076), (1076, 1075, 1057), (1058, 1059, 1077), (1077, 1076, 1058), (1059, 1060, 1078), (1078, 1077, 1059), (1060, 1061, 1079), (1079, 1078, 1060), (1061, 1062, 1080), (1080, 1079, 1061), (1062, 1063, 1081), (1081, 1080, 1062), (1063, 1064, 1082), (1082, 1081, 1063), (1064, 1065, 1083), (1083, 1082, 1064), (1065, 1066, 1084), (1084, 1083, 1065), (1066, 1067, 1085), (1085, 1084, 1066), (1067, 1068, 1086), (1086, 1085, 1067), (1068, 1069, 1087), (1087, 1086, 1068), (1069, 1070, 1088), (1088, 1087, 1069), (1070, 1071, 1089), (1089, 1088, 1070), (1071, 1072, 1090), (1090, 1089, 1071), (1072, 265, 284), (284, 1090, 1072), (1074, 1073, 1091), (1091, 1092, 1074), (1073, 1075, 1093), (1093, 1091, 1073), (1075, 1076, 1094), (1094, 1093, 1075), (1076, 1077, 1095), (1095, 1094, 1076), (1077, 1078, 1096), (1096, 1095, 1077), (1078, 1079, 1097), (1097, 1096, 1078), (1079, 1080, 1098), (1098, 1097, 1079), (1080, 1081, 1099), (1099, 1098, 1080), (1081, 1082, 1100), (1100, 1099, 1081), (1082, 1083, 1101), (1101, 1100, 1082), (1083, 1084, 1102), (1102, 1101, 1083), (1084, 1085, 1103), (1103, 1102, 1084), (1085, 1086, 1104), (1104, 1103, 1085), (1086, 1087, 1105), (1105, 1104, 1086), (1087, 1088, 1106), (1106, 1105, 1087), (1088, 1089, 1107), (1107, 1106, 1088), (1089, 1090, 1108), (1108, 1107, 1089), (1090, 284, 303), (303, 1108, 1090), (1109, 1110, 1111), (1111, 1112, 1109), (1110, 1113, 1114), (1114, 1111, 1110), (1113, 1115, 1116), (1116, 1114, 1113), (1115, 1117, 1118), (1118, 1116, 1115), (1117, 1119, 1120), (1120, 1118, 1117), (1119, 316, 317), (317, 1120, 1119), (1110, 1109, 1121), (1121, 1122, 1110), (1113, 1110, 1122), (1122, 1123, 1113), (1115, 1113, 1123), (1123, 1124, 1115), (1117, 1115, 1124), (1124, 1125, 1117), (1119, 1117, 1125), (1125, 1126, 1119), (316, 1119, 1126), (1126, 324, 316), (1122, 1121, 1127), (1127, 1128, 1122), (1123, 1122, 1128), (1128, 1129, 1123), (1124, 1123, 1129), (1129, 1130, 1124), (1125, 1124, 1130), (1130, 1131, 1125), (1126, 1125, 1131), (1131, 1132, 1126), (324, 1126, 1132), (1132, 331, 324), (1128, 1127, 1133), (1133, 1134, 1128), (1129, 1128, 1134), (1134, 1135, 1129), (1130, 1129, 1135), (1135, 1136, 1130), (1131, 1130, 1136), (1136, 1137, 1131), (1132, 1131, 1137), (1137, 1138, 1132), (331, 1132, 1138), (1138, 338, 331), (1134, 1133, 1139), (1139, 1140, 1134), (1135, 1134, 1140), (1140, 1141, 1135), (1136, 1135, 1141), (1141, 1142, 1136), (1137, 1136, 1142), (1142, 1143, 1137), (1138, 1137, 1143), (1143, 1144, 1138), (338, 1138, 1144), (1144, 345, 338), (1140, 1139, 1145), (1145, 1146, 1140), (1141, 1140, 1146), (1146, 1147, 1141), (1142, 1141, 1147), (1147, 1148, 1142), (1143, 1142, 1148), (1148, 1149, 1143), (1144, 1143, 1149), (1149, 1150, 1144), (345, 1144, 1150), (1150, 352, 345), (1146, 1145, 1151), (1151, 1152, 1146), (1147, 1146, 1152), (1152, 1153, 1147), (1148, 1147, 1153), (1153, 1154, 1148), (1149, 1148, 1154), (1154, 1155, 1149), (1150, 1149, 1155), (1155, 1156, 1150), (352, 1150, 1156), (1156, 359, 352), (1152, 1151, 1157), (1157, 1158, 1152), (1153, 1152, 1158), (1158, 1159, 1153), (1154, 1153, 1159), (1159, 1160, 1154), (1155, 1154, 1160), (1160, 1161, 1155), (1156, 1155, 1161), (1161, 1162, 1156), (359, 1156, 1162), (1162, 366, 359), (1163, 821, 824), (824, 1164, 1163), (1165, 1163, 1164), (1164, 1166, 1165), (1167, 1165, 1166), (1166, 1168, 1167), (1169, 1167, 1168), (1168, 1170, 1169), (1171, 1169, 1170), (1170, 1172, 1171), (1173, 1171, 1172), (1172, 1174, 1173), (1175, 1173, 1174), (1174, 1176, 1175), (1177, 1175, 1176), (1176, 1178, 1177), (1179, 1177, 1178), (1178, 1180, 1179), (1181, 1179, 1180), (1180, 1182, 1181), (1183, 1181, 1182), (1182, 1184, 1183), (1185, 1183, 1184), (1184, 1186, 1185), (1164, 824, 858), (858, 1187, 1164), (1166, 1164, 1187), (1187, 1188, 1166), (1168, 1166, 1188), (1188, 1189, 1168), (1170, 1168, 1189), (1189, 1190, 1170), (1172, 1170, 1190), (1190, 1191, 1172), (1174, 1172, 1191), (1191, 1192, 1174), (1176, 1174, 1192), (1192, 1193, 1176), (1178, 1176, 1193), (1193, 1194, 1178), (1180, 1178, 1194), (1194, 1195, 1180), (1182, 1180, 1195), (1195, 1196, 1182), (1184, 1182, 1196), (1196, 1197, 1184), (1186, 1184, 1197), (1197, 1198, 1186), (1187, 858, 876), (876, 1199, 1187), (1188, 1187, 1199), (1199, 1200, 1188), (1189, 1188, 1200), (1200, 1201, 1189), (1190, 1189, 1201), (1201, 1202, 1190), (1191, 1190, 1202), (1202, 1203, 1191), (1192, 1191, 1203), (1203, 1204, 1192), (1193, 1192, 1204), (1204, 1205, 1193), (1194, 1193, 1205), (1205, 1206, 1194), (1195, 1194, 1206), (1206, 1207, 1195), (1196, 1195, 1207), (1207, 1208, 1196), (1197, 1196, 1208), (1208, 1209, 1197), (1198, 1197, 1209), (1209, 1210, 1198), (1199, 876, 894), (894, 1211, 1199), (1200, 1199, 1211), (1211, 1212, 1200), (1201, 1200, 1212), (1212, 1213, 1201), (1202, 1201, 1213), (1213, 1214, 1202), (1203, 1202, 1214), (1214, 1215, 1203), (1204, 1203, 1215), (1215, 1216, 1204), (1205, 1204, 1216), (1216, 1217, 1205), (1206, 1205, 1217), (1217, 1218, 1206), (1207, 1206, 1218), (1218, 1219, 1207), (1208, 1207, 1219), (1219, 1220, 1208), (1209, 1208, 1220), (1220, 1221, 1209), (1210, 1209, 1221), (1221, 1222, 1210), (1211, 894, 912), (912, 1223, 1211), (1212, 1211, 1223), (1223, 1224, 1212), (1213, 1212, 1224), (1224, 1225, 1213), (1214, 1213, 1225), (1225, 1226, 1214), (1215, 1214, 1226), (1226, 1227, 1215), (1216, 1215, 1227), (1227, 1228, 1216), (1217, 1216, 1228), (1228, 1229, 1217), (1218, 1217, 1229), (1229, 1230, 1218), (1219, 1218, 1230), (1230, 1231, 1219), (1220, 1219, 1231), (1231, 1232, 1220), (1221, 1220, 1232), (1232, 1233, 1221), (1222, 1221, 1233), (1233, 1234, 1222), (1223, 912, 930), (930, 1235, 1223), (1224, 1223, 1235), (1235, 1236, 1224), (1225, 1224, 1236), (1236, 1237, 1225), (1226, 1225, 1237), (1237, 1238, 1226), (1227, 1226, 1238), (1238, 1239, 1227), (1228, 1227, 1239), (1239, 1240, 1228), (1229, 1228, 1240), (1240, 1241, 1229), (1230, 1229, 1241), (1241, 1242, 1230), (1231, 1230, 1242), (1242, 1243, 1231), (1232, 1231, 1243), (1243, 1244, 1232), (1233, 1232, 1244), (1244, 1245, 1233), (1234, 1233, 1245), (1245, 1246, 1234), (1235, 930, 948), (948, 1247, 1235), (1236, 1235, 1247), (1247, 1248, 1236), (1237, 1236, 1248), (1248, 1249, 1237), (1238, 1237, 1249), (1249, 1250, 1238), (1239, 1238, 1250), (1250, 1251, 1239), (1240, 1239, 1251), (1251, 1252, 1240), (1241, 1240, 1252), (1252, 1253, 1241), (1242, 1241, 1253), (1253, 1254, 1242), (1243, 1242, 1254), (1254, 1255, 1243), (1244, 1243, 1255), (1255, 1256, 1244), (1245, 1244, 1256), (1256, 1257, 1245), (1246, 1245, 1257), (1257, 1112, 1246), (1258, 965, 984), (984, 1259, 1258), (1260, 1258, 1259), (1259, 1261, 1260), (1262, 1260, 1261), (1261, 1263, 1262), (1264, 1262, 1263), (1263, 1265, 1264), (1266, 1264, 1265), (1265, 1267, 1266), (1268, 1266, 1267), (1267, 1269, 1268), (1270, 1268, 1269), (1269, 1271, 1270), (1272, 1270, 1271), (1271, 1273, 1272), (1274, 1272, 1273), (1273, 1275, 1274), (1276, 1274, 1275), (1275, 1277, 1276), (1278, 1276, 1277), (1277, 1279, 1278), (1109, 1278, 1279), (1279, 1121, 1109), (1259, 984, 1002), (1002, 1280, 1259), (1261, 1259, 1280), (1280, 1281, 1261), (1263, 1261, 1281), (1281, 1282, 1263), (1265, 1263, 1282), (1282, 1283, 1265), (1267, 1265, 1283), (1283, 1284, 1267), (1269, 1267, 1284), (1284, 1285, 1269), (1271, 1269, 1285), (1285, 1286, 1271), (1273, 1271, 1286), (1286, 1287, 1273), (1275, 1273, 1287), (1287, 1288, 1275), (1277, 1275, 1288), (1288, 1289, 1277), (1279, 1277, 1289), (1289, 1290, 1279), (1121, 1279, 1290), (1290, 1127, 1121), (1280, 1002, 1020), (1020, 1291, 1280), (1281, 1280, 1291), (1291, 1292, 1281), (1282, 1281, 1292), (1292, 1293, 1282), (1283, 1282, 1293), (1293, 1294, 1283), (1284, 1283, 1294), (1294, 1295, 1284), (1285, 1284, 1295), (1295, 1296, 1285), (1286, 1285, 1296), (1296, 1297, 1286), (1287, 1286, 1297), (1297, 1298, 1287), (1288, 1287, 1298), (1298, 1299, 1288), (1289, 1288, 1299), (1299, 1300, 1289), (1290, 1289, 1300), (1300, 1301, 1290), (1127, 1290, 1301), (1301, 1133, 1127), (1291, 1020, 1038), (1038, 1302, 1291), (1292, 1291, 1302), (1302, 1303, 1292), (1293, 1292, 1303), (1303, 1304, 1293), (1294, 1293, 1304), (1304, 1305, 1294), (1295, 1294, 1305), (1305, 1306, 1295), (1296, 1295, 1306), (1306, 1307, 1296), (1297, 1296, 1307), (1307, 1308, 1297), (1298, 1297, 1308), (1308, 1309, 1298), (1299, 1298, 1309), (1309, 1310, 1299), (1300, 1299, 1310), (1310, 1311, 1300), (1301, 1300, 1311), (1311, 1312, 1301), (1133, 1301, 1312), (1312, 1139, 1133), (1302, 1038, 1056), (1056, 1313, 1302), (1303, 1302, 1313), (1313, 1314, 1303), (1304, 1303, 1314), (1314, 1315, 1304), (1305, 1304, 1315), (1315, 1316, 1305), (1306, 1305, 1316), (1316, 1317, 1306), (1307, 1306, 1317), (1317, 1318, 1307), (1308, 1307, 1318), (1318, 1319, 1308), (1309, 1308, 1319), (1319, 1320, 1309), (1310, 1309, 1320), (1320, 1321, 1310), (1311, 1310, 1321), (1321, 1322, 1311), (1312, 1311, 1322), (1322, 1323, 1312), (1139, 1312, 1323), (1323, 1145, 1139), (1313, 1056, 1074), (1074, 1324, 1313), (1314, 1313, 1324), (1324, 1325, 1314), (1315, 1314, 1325), (1325, 1326, 1315), (1316, 1315, 1326), (1326, 1327, 1316), (1317, 1316, 1327), (1327, 1328, 1317), (1318, 1317, 1328), (1328, 1329, 1318), (1319, 1318, 1329), (1329, 1330, 1319), (1320, 1319, 1330), (1330, 1331, 1320), (1321, 1320, 1331), (1331, 1332, 1321), (1322, 1321, 1332), (1332, 1333, 1322), (1323, 1322, 1333), (1333, 1334, 1323), (1145, 1323, 1334), (1334, 1151, 1145), (1324, 1074, 1092), (1092, 1335, 1324), (1325, 1324, 1335), (1335, 1336, 1325), (1326, 1325, 1336), (1336, 1337, 1326), (1327, 1326, 1337), (1337, 1338, 1327), (1328, 1327, 1338), (1338, 1339, 1328), (1329, 1328, 1339), (1339, 1340, 1329), (1330, 1329, 1340), (1340, 1341, 1330), (1331, 1330, 1341), (1341, 1342, 1331), (1332, 1331, 1342), (1342, 1343, 1332), (1333, 1332, 1343), (1343, 1344, 1333), (1334, 1333, 1344), (1344, 1345, 1334), (1151, 1334, 1345), (1345, 1157, 1151), (1112, 1257, 1278), (1278, 1109, 1112), (1257, 1256, 1276), (1276, 1278, 1257), (1256, 1255, 1274), (1274, 1276, 1256), (1255, 1254, 1272), (1272, 1274, 1255), (1254, 1253, 1270), (1270, 1272, 1254), (1253, 1252, 1268), (1268, 1270, 1253), (1252, 1251, 1266), (1266, 1268, 1252), (1251, 1250, 1264), (1264, 1266, 1251), (1250, 1249, 1262), (1262, 1264, 1250), (1249, 1248, 1260), (1260, 1262, 1249), (1248, 1247, 1258), (1258, 1260, 1248), (1247, 948, 965), (965, 1258, 1247), (1346, 1347, 1348), (1346, 1349, 1347), (1350, 1351, 1347), (1350, 1352, 1351), (1353, 1354, 825), (1353, 1355, 1354), (1356, 1357, 1358), (1356, 1359, 1357), (1360, 1361, 1351), (1360, 1354, 1361), (1362, 1363, 568), (1362, 853, 1363), (853, 1362, 855), (1362, 36, 855), (568, 36, 1362), (822, 1353, 825), (1353, 821, 1355), (822, 821, 1353), (1359, 1356, 569), (1356, 570, 569), (1358, 570, 1356), (1347, 1351, 1357), (1357, 1359, 1347), (1361, 1357, 1351), (1359, 1348, 1347), (1361, 1364, 1357), (1354, 1365, 1361), (573, 1348, 1359), (574, 1363, 1348), (1360, 829, 1354), (1352, 1360, 1351), (1352, 833, 1360), (1350, 837, 1352), (1349, 1350, 1347), (1349, 841, 1350), (1346, 845, 1349), (1363, 1346, 1348), (1363, 849, 1346), (1364, 1358, 1357), (1365, 1364, 1361), (1355, 1365, 1354), (569, 573, 1359), (573, 574, 1348), (574, 568, 1363), (827, 825, 1354), (829, 827, 1354), (831, 829, 1360), (833, 831, 1360), (835, 833, 1352), (837, 835, 1352), (839, 837, 1350), (841, 839, 1350), (843, 841, 1349), (845, 843, 1349), (847, 845, 1346), (849, 847, 1346), (851, 849, 1363), (853, 851, 1363), (576, 1366, 577), (1367, 1366, 576), (1368, 1369, 1370), (1371, 1369, 1368), (1372, 1373, 1093), (1374, 1373, 1372), (1375, 1376, 588), (1107, 1376, 1375), (1376, 1107, 1108), (303, 1376, 1108), (303, 588, 1376), (1373, 1091, 1093), (1092, 1373, 1374), (1092, 1091, 1373), (1366, 1377, 1368), (1370, 1366, 1368), (1378, 1368, 1377), (1379, 1377, 1366), (1380, 1372, 1377), (1370, 593, 1366), (1375, 594, 1370), (1372, 1378, 1377), (1095, 1378, 1372), (1378, 1381, 1368), (1097, 1381, 1378), (1381, 1371, 1368), (1099, 1371, 1381), (1101, 1369, 1371), (1369, 1382, 1370), (1103, 1382, 1369), (1382, 1375, 1370), (1105, 1375, 1382), (1367, 1379, 1366), (1379, 1380, 1377), (1380, 1374, 1372), (593, 577, 1366), (594, 593, 1370), (588, 594, 1375), (1093, 1094, 1372), (1094, 1095, 1372), (1095, 1096, 1378), (1096, 1097, 1378), (1097, 1098, 1381), (1098, 1099, 1381), (1099, 1100, 1371), (1100, 1101, 1371), (1101, 1102, 1369), (1102, 1103, 1369), (1103, 1104, 1382), (1104, 1105, 1382), (1105, 1106, 1375), (1106, 1107, 1375), (1383, 1384, 599), (1385, 1384, 1383), (1386, 1387, 603), (1388, 1387, 1386), (1386, 1389, 1390), (1391, 1389, 1386), (1389, 1392, 1390), (1185, 1389, 1391), (1185, 1392, 1389), (1387, 1388, 1393), (610, 1387, 1393), (610, 603, 1387), (1383, 599, 611), (570, 1383, 611), (570, 1385, 1383), (1394, 1386, 613), (613, 599, 1384), (603, 613, 1386), (1384, 1394, 613), (1394, 1391, 1386), (1395, 1388, 1386), (1390, 1395, 1386), (1396, 1397, 617), (1396, 1398, 1397), (1399, 1400, 621), (1399, 1161, 1400), (1401, 1400, 1159), (1401, 1402, 1400), (1158, 1401, 1159), (1401, 1157, 1402), (1158, 1157, 1401), (1161, 1399, 1162), (1399, 366, 1162), (621, 366, 1399), (617, 1397, 624), (1397, 576, 624), (1398, 576, 1397), (1400, 1403, 626), (617, 626, 1396), (626, 621, 1400), (1403, 1396, 626), (1402, 1403, 1400), (1161, 1160, 1400), (1160, 1159, 1400), (570, 1404, 1385), (1358, 1404, 570), (1405, 1406, 1165), (1355, 1406, 1405), (1407, 1408, 1391), (1181, 1408, 1407), (1408, 1181, 1183), (1185, 1408, 1183), (1185, 1391, 1408), (1406, 1163, 1165), (821, 1406, 1355), (821, 1163, 1406), (1409, 1404, 1410), (1411, 1409, 1410), (1364, 1410, 1404), (1365, 1405, 1410), (1409, 1384, 1404), (1407, 1394, 1409), (1405, 1411, 1410), (1169, 1411, 1405), (1411, 1412, 1409), (1173, 1412, 1411), (1412, 1407, 1409), (1177, 1407, 1412), (1358, 1364, 1404), (1364, 1365, 1410), (1365, 1355, 1405), (1384, 1385, 1404), (1394, 1384, 1409), (1391, 1394, 1407), (1165, 1167, 1405), (1167, 1169, 1405), (1169, 1171, 1411), (1171, 1173, 1411), (1173, 1175, 1412), (1175, 1177, 1412), (1177, 1179, 1407), (1179, 1181, 1407), (1413, 576, 1398), (1413, 1367, 576), (1414, 1415, 1416), (1414, 1417, 1415), (1418, 1419, 1336), (1418, 1374, 1419), (1343, 1417, 1414), (1343, 1342, 1417), (1420, 1414, 1402), (1420, 1344, 1414), (1344, 1420, 1345), (1420, 1157, 1345), (1402, 1157, 1420), (1335, 1418, 1336), (1418, 1092, 1374), (1335, 1092, 1418), (1416, 1379, 1413), (1419, 1380, 1416), (1396, 1416, 1413), (1403, 1414, 1416), (1415, 1419, 1416), (1415, 1338, 1419), (1417, 1340, 1415), (1379, 1367, 1413), (1380, 1379, 1416), (1374, 1380, 1419), (1398, 1396, 1413), (1396, 1403, 1416), (1403, 1402, 1414), (1337, 1336, 1419), (1338, 1337, 1419), (1339, 1338, 1415), (1340, 1339, 1415), (1341, 1340, 1417), (1342, 1341, 1417), (1344, 1343, 1414), (645, 644, 1421), (1421, 1422, 645), (648, 645, 1422), (1422, 1423, 648), (650, 648, 1423), (1423, 1424, 650), (652, 650, 1424), (1424, 1425, 652), (654, 652, 1425), (1425, 1426, 654), (656, 654, 1426), (1426, 1427, 656), (658, 656, 1427), (1427, 1428, 658), (660, 658, 1428), (1428, 1429, 660), (662, 660, 1429), (1429, 1430, 662), (664, 662, 1430), (1430, 1431, 664), (666, 664, 1431), (1431, 1432, 666), (668, 666, 1432), (1432, 1433, 668), (670, 668, 1433), (1433, 1434, 670), (672, 670, 1434), (1434, 1435, 672), (674, 672, 1435), (1435, 1436, 674), (676, 674, 1436), (1436, 1437, 676), (678, 676, 1437), (1437, 1438, 678), (680, 678, 1438), (1438, 1439, 680), (1422, 1421, 1440), (1440, 1441, 1422), (1423, 1422, 1441), (1441, 1442, 1423), (1424, 1423, 1442), (1442, 1443, 1424), (1425, 1424, 1443), (1443, 1444, 1425), (1426, 1425, 1444), (1444, 1445, 1426), (1427, 1426, 1445), (1445, 1446, 1427), (1428, 1427, 1446), (1446, 1447, 1428), (1429, 1428, 1447), (1447, 1448, 1429), (1430, 1429, 1448), (1448, 1449, 1430), (1431, 1430, 1449), (1449, 1450, 1431), (1432, 1431, 1450), (1450, 1451, 1432), (1433, 1432, 1451), (1451, 1452, 1433), (1434, 1433, 1452), (1452, 1453, 1434), (1435, 1434, 1453), (1453, 1454, 1435), (1436, 1435, 1454), (1454, 1455, 1436), (1437, 1436, 1455), (1455, 1456, 1437), (1438, 1437, 1456), (1456, 1457, 1438), (1439, 1438, 1457), (1457, 1458, 1439), (1441, 1440, 1459), (1459, 1460, 1441), (1442, 1441, 1460), (1460, 1461, 1442), (1443, 1442, 1461), (1461, 1462, 1443), (1444, 1443, 1462), (1462, 1463, 1444), (1445, 1444, 1463), (1463, 1464, 1445), (1446, 1445, 1464), (1464, 1465, 1446), (1447, 1446, 1465), (1465, 1466, 1447), (1448, 1447, 1466), (1466, 1467, 1448), (1449, 1448, 1467), (1467, 1468, 1449), (1450, 1449, 1468), (1468, 1469, 1450), (1451, 1450, 1469), (1469, 1470, 1451), (1452, 1451, 1470), (1470, 1471, 1452), (1453, 1452, 1471), (1471, 1472, 1453), (1454, 1453, 1472), (1472, 1473, 1454), (1455, 1454, 1473), (1473, 1474, 1455), (1456, 1455, 1474), (1474, 1475, 1456), (1457, 1456, 1475), (1475, 1476, 1457), (1458, 1457, 1476), (1476, 1477, 1458), (1460, 1459, 1478), (1478, 1479, 1460), (1461, 1460, 1479), (1479, 1480, 1461), (1462, 1461, 1480), (1480, 1481, 1462), (1463, 1462, 1481), (1481, 1482, 1463), (1464, 1463, 1482), (1482, 1483, 1464), (1465, 1464, 1483), (1483, 1484, 1465), (1466, 1465, 1484), (1484, 1485, 1466), (1467, 1466, 1485), (1485, 1486, 1467), (1468, 1467, 1486), (1486, 1487, 1468), (1469, 1468, 1487), (1487, 1488, 1469), (1470, 1469, 1488), (1488, 1489, 1470), (1471, 1470, 1489), (1489, 1490, 1471), (1472, 1471, 1490), (1490, 1491, 1472), (1473, 1472, 1491), (1491, 1492, 1473), (1474, 1473, 1492), (1492, 1493, 1474), (1475, 1474, 1493), (1493, 1494, 1475), (1476, 1475, 1494), (1494, 1495, 1476), (1477, 1476, 1495), (1495, 1496, 1477), (1479, 1478, 1497), (1497, 1498, 1479), (1480, 1479, 1498), (1498, 1499, 1480), (1481, 1480, 1499), (1499, 1500, 1481), (1482, 1481, 1500), (1500, 1501, 1482), (1483, 1482, 1501), (1501, 1502, 1483), (1484, 1483, 1502), (1502, 1503, 1484), (1485, 1484, 1503), (1503, 1504, 1485), (1486, 1485, 1504), (1504, 1505, 1486), (1487, 1486, 1505), (1505, 1506, 1487), (1488, 1487, 1506), (1506, 1507, 1488), (1489, 1488, 1507), (1507, 1508, 1489), (1490, 1489, 1508), (1508, 1509, 1490), (1491, 1490, 1509), (1509, 1510, 1491), (1492, 1491, 1510), (1510, 1511, 1492), (1493, 1492, 1511), (1511, 1512, 1493), (1494, 1493, 1512), (1512, 1513, 1494), (1495, 1494, 1513), (1513, 1514, 1495), (1496, 1495, 1514), (1514, 1515, 1496), (1498, 1497, 759), (759, 758, 1498), (1499, 1498, 758), (758, 760, 1499), (1500, 1499, 760), (760, 761, 1500), (1501, 1500, 761), (761, 762, 1501), (1502, 1501, 762), (762, 763, 1502), (1503, 1502, 763), (763, 764, 1503), (1504, 1503, 764), (764, 765, 1504), (1505, 1504, 765), (765, 766, 1505), (1506, 1505, 766), (766, 767, 1506), (1507, 1506, 767), (767, 768, 1507), (1508, 1507, 768), (768, 769, 1508), (1509, 1508, 769), (769, 770, 1509), (1510, 1509, 770), (770, 771, 1510), (1511, 1510, 771), (771, 772, 1511), (1512, 1511, 772), (772, 773, 1512), (1513, 1512, 773), (773, 774, 1513), (1514, 1513, 774), (774, 775, 1514), (1515, 1514, 775), (775, 776, 1515), (1516, 1517, 1518), (1519, 1517, 1516), (1518, 1520, 1521), (1517, 1520, 1518), (1518, 1521, 1522), (1523, 1524, 1525), (1526, 1524, 1523), (759, 1527, 789), (1497, 1527, 759), (610, 1528, 791), (1393, 1528, 610), (1525, 1522, 1521), (1529, 1525, 1524), (1522, 1525, 1529), (793, 1526, 1523), (1530, 1531, 1532), (1533, 1531, 1530), (1521, 1520, 798), (791, 1534, 776), (1528, 1534, 791), (1515, 776, 1534), (1520, 1517, 1421), (644, 1520, 1421), (644, 798, 1520), (1527, 1497, 1120), (317, 1527, 1120), (317, 789, 1527), (1198, 1535, 1186), (1536, 1234, 1246), (1210, 1530, 1198), (1186, 1537, 1538), (1522, 1234, 1536), (1539, 1210, 1222), (1530, 1532, 1198), (1533, 1530, 1210), (1535, 1537, 1186), (1516, 1246, 1540), (1536, 1518, 1522), (1516, 1536, 1246), (1516, 1518, 1536), (1519, 1516, 1540), (1521, 1523, 1525), (798, 1523, 1521), (798, 793, 1523), (793, 806, 1526), (806, 807, 1541), (1234, 1529, 1222), (1529, 1524, 1222), (1522, 1529, 1234), (1524, 1542, 1222), (1526, 1542, 1524), (1543, 1526, 806), (1542, 1544, 1222), (1543, 1542, 1526), (1539, 1545, 1210), (1544, 1539, 1222), (1543, 1544, 1542), (1541, 1543, 806), (1544, 1545, 1539), (1541, 1544, 1543), (1541, 1545, 1544), (1546, 1541, 807), (1545, 1533, 1210), (1546, 1545, 1541), (1546, 1533, 1545), (1547, 1540, 1246), (1546, 1531, 1533), (815, 1546, 807), (1540, 1548, 1519), (1549, 1540, 1547), (1537, 1534, 1550), (1551, 1535, 1198), (1532, 1551, 1198), (815, 1531, 1546), (1549, 1548, 1540), (1528, 1550, 1534), (1550, 1538, 1537), (1537, 1515, 1534), (1535, 1496, 1537), (1551, 1477, 1535), (1532, 1458, 1551), (1531, 1439, 1532), (680, 1531, 815), (1549, 1552, 1548), (1549, 1116, 1552), (1114, 1549, 1547), (1112, 1547, 1246), (1519, 1440, 1517), (1548, 1459, 1519), (1552, 1478, 1548), (1497, 1552, 1120), (1528, 1388, 1550), (1550, 1390, 1538), (1538, 1185, 1186), (1496, 1515, 1537), (1477, 1496, 1535), (1458, 1477, 1551), (1439, 1458, 1532), (680, 1439, 1531), (1118, 1120, 1552), (1116, 1118, 1552), (1114, 1116, 1549), (1111, 1114, 1547), (1112, 1111, 1547), (1440, 1421, 1517), (1459, 1440, 1519), (1478, 1459, 1548), (1497, 1478, 1552), (1393, 1388, 1528), (1388, 1395, 1550), (1395, 1390, 1550), (1390, 1392, 1538), (1392, 1185, 1538)])
me_mug.update()

# ---- objects
ob_mug = bpy.data.objects.new('mug', me_mug)

# ---- transforms, parenting, visibility, modifiers, constraints
ob_mug.location = (139.2, 57.72, 50.1)

# ---- collection membership
col_collection.objects.link(ob_mug)

# ---- scene / render settings (as saved in the file)
scene.frame_start = 1; scene.frame_end = 250; scene.frame_set(1)
scene.render.engine = 'BLENDER_EEVEE_NEXT'
scene.cycles.sampling_pattern = 'TABULATED_SOBOL'
scene.view_settings.view_transform = 'Filmic'
bpy.context.view_layer.update()

# ---- added for rendering (the .blend has no active camera and no usable light): camera, sun
cam_auto = bpy.data.cameras.new('AutoCamera')
cam_auto.lens = 50.0
cam_auto.sensor_width = 36.0
cam_auto.clip_end = 2431.37
ob_auto_camera = bpy.data.objects.new('AutoCamera', cam_auto)
scene.collection.objects.link(ob_auto_camera)
ob_auto_camera.location = (238.54, -66.248, 154.582)
ob_auto_camera.rotation_euler = (1.09748, -7.21219e-08, 0.694738)
scene.camera = ob_auto_camera
light_auto_sun = bpy.data.lights.new('AutoSun', 'SUN')
light_auto_sun.energy = 3.0
light_auto_sun.angle = 0.0523599
ob_auto_sun = bpy.data.objects.new('AutoSun', light_auto_sun)
scene.collection.objects.link(ob_auto_sun)
ob_auto_sun.rotation_euler = (0.872665, 0.174533, 0.523599)
bpy.context.view_layer.update()
